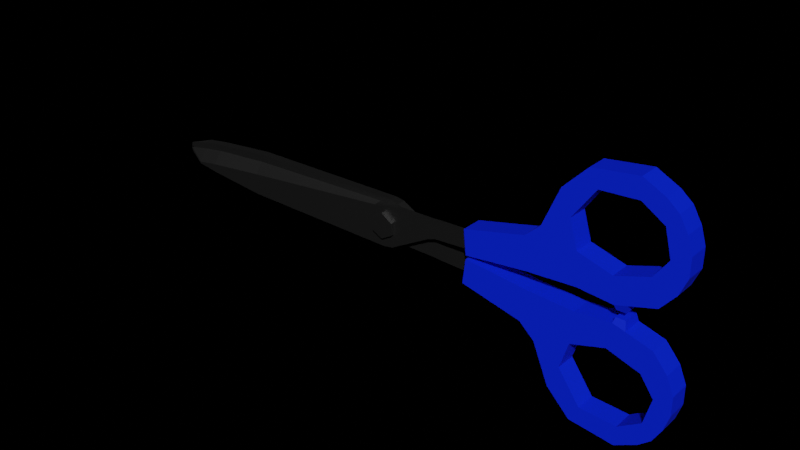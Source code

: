 # Source: scissor.blend  (saved by Blender 2.93.21; exported with 4.5.12 LTS)
import bpy
from mathutils import Matrix  # noqa: F401  (used for matrix-valued properties, if any)

bpy.ops.wm.read_factory_settings(use_empty=True)
scene = bpy.context.scene
scene.name = 'Scene'

# ---- collections
col_collection = bpy.data.collections.new('Collection'); scene.collection.children.link(col_collection)

# ---- materials (node trees are filled in below, after node groups)
mat_x = bpy.data.materials.new('매테리얼')
mat_x.use_transparent_shadow = False
mat_001 = bpy.data.materials.new('매테리얼.001')
mat_001.use_transparent_shadow = False

# ---- material node trees
mat_x.use_nodes = True; mat_x.node_tree.nodes.clear()
_N = mat_x.node_tree.nodes; _L = mat_x.node_tree.links
n0 = _N.new('ShaderNodeOutputMaterial'); n0.name = 'Material Output'; n0.location = (300, 300)
n1 = _N.new('ShaderNodeBsdfAnisotropic'); n1.name = '광택 BSDF'; n1.location = (10, 300)
n1.distribution = 'GGX'
n1.inputs[0].default_value = (0.1149, 0.1149, 0.1149, 1.0)
_L.new(n1.outputs[0], n0.inputs[0])
n0.is_active_output = True
mat_001.use_nodes = True; mat_001.node_tree.nodes.clear()
_N = mat_001.node_tree.nodes; _L = mat_001.node_tree.links
n0 = _N.new('ShaderNodeBsdfPrincipled'); n0.name = 'Principled BSDF'; n0.location = (10, 300)
n0.distribution = 'GGX'
n0.subsurface_method = 'BURLEY'
n0.inputs[0].default_value = (0.0, 0.01822, 0.8, 1.0)
n0.inputs[3].default_value = 1.45
n0.inputs[27].default_value = (0.0, 0.0, 0.0, 1.0)
n0.inputs[28].default_value = 1.0
n1 = _N.new('ShaderNodeOutputMaterial'); n1.name = 'Material Output'; n1.location = (300, 300)
_L.new(n0.outputs[0], n1.inputs[0])
n1.is_active_output = True

# ---- world
world_world_004 = bpy.data.worlds.new('World.004'); scene.world = world_world_004
world_world_004.use_nodes = True; world_world_004.node_tree.nodes.clear()
_N = world_world_004.node_tree.nodes; _L = world_world_004.node_tree.links
n0 = _N.new('ShaderNodeOutputWorld'); n0.name = 'World Output'; n0.location = (300, 300)
n1 = _N.new('ShaderNodeBsdfPrincipled'); n1.name = '프린시플드 BSDF'; n1.location = (10, 300)
n1.distribution = 'GGX'
n1.subsurface_method = 'BURLEY'
n1.inputs[0].default_value = (0.1789, 0.0, 0.002246, 1.0)
n1.inputs[2].default_value = 0.2
n1.inputs[3].default_value = 1.45
n1.inputs[27].default_value = (0.0, 0.0, 0.0, 1.0)
n1.inputs[28].default_value = 1.0
_L.new(n1.outputs[0], n0.inputs[0])
n0.is_active_output = True
world_world_004.color = (0.05088, 0.05088, 0.05088)
world_world_004.use_sun_shadow = False
world_world_004.sun_shadow_jitter_overblur = 0.0

# ---- meshes
me_cube_000 = bpy.data.meshes.new('Cube.000')
me_cube_000.from_pydata([(-0.1461, 6.07e-05, 0.002719), (-0.1468, 6.07e-05, 0.0003092), (-0.1461, 6.07e-05, 0.002719), (-0.1468, 6.07e-05, 0.0003092), (0.04901, 0.004612, -0.003676), (0.04818, 0.004612, -0.01129), (0.04901, 6.069e-05, -0.003676), (0.04818, 6.069e-05, -0.01129), (-0.08971, 6.07e-05, 0.01071), (-0.08971, 6.069e-05, -0.006549), (-0.08971, 0.004612, 0.01071), (-0.08971, 0.004612, -0.0008033), (-0.1227, 6.07e-05, 0.00738), (-0.1227, 0.004612, 0.002818), (-0.1227, 6.069e-05, -0.003789), (-0.1227, 0.004612, 0.00738), (-0.1348, 6.07e-05, 0.005559), (-0.1348, 0.004612, 0.00458), (-0.1348, 6.069e-05, -0.001884), (-0.1348, 0.004612, 0.005559), (0.0002098, 6.069e-05, -0.009742), (0.0002098, 0.004612, 0.0119), (0.0002098, 6.07e-05, 0.0119), (0.0002098, 0.004612, -0.009742), (0.02733, 6.069e-05, -0.0104), (0.02733, 0.004612, -0.001121), (0.02733, 6.069e-05, -0.001121), (0.02733, 0.004612, -0.0104), (0.0052, 6.07e-05, 0.01103), (0.0052, 0.004612, -0.0101), (0.0052, 6.069e-05, -0.0101), (0.0052, 0.004612, 0.01103), (0.03167, 6.069e-05, -0.01075), (0.03167, 0.004612, -0.002604), (0.03167, 6.069e-05, -0.002604), (0.03167, 0.004612, -0.01075), (0.04913, -0.00573, -0.01425), (0.05058, -0.00573, -0.0009924), (0.05058, 0.005724, -0.0009924), (0.04913, 0.005724, -0.01425), (0.08163, -0.00573, -0.02195), (0.08338, -0.00573, -0.004605), (0.08338, 0.005724, -0.004605), (0.08163, 0.005724, -0.02195), (0.08982, -0.00573, -0.0294), (0.09126, -0.00573, -0.005057), (0.09126, 0.005724, -0.005057), (0.08982, 0.005724, -0.0294), (0.09857, -0.00573, -0.05021), (0.1094, -0.00573, -0.006148), (0.1094, 0.005724, -0.006148), (0.09857, 0.005724, -0.05021), (0.1522, -0.00573, -0.05478), (0.1595, -0.00573, -0.02844), (0.1595, 0.005724, -0.02844), (0.1522, 0.005724, -0.05478), (0.111, 0.005724, -0.0629), (0.111, -0.00573, -0.0629), (0.128, -0.00573, -0.004403), (0.128, 0.005724, -0.004403), (0.1346, 0.005724, -0.06584), (0.1481, 0.005724, -0.01032), (0.1346, -0.00573, -0.06584), (0.1481, -0.00573, -0.01032), (-0.1463, 6.07e-05, 0.001916), (-0.1466, 6.07e-05, 0.001113), (-0.1466, 6.07e-05, 0.001113), (-0.1463, 6.07e-05, 0.001916), (0.04846, 6.069e-05, -0.00875), (0.04874, 6.069e-05, -0.006213), (0.04846, 0.004612, -0.00875), (0.04874, 0.004612, -0.006213), (-0.08971, 0.004612, 0.003033), (-0.08971, 0.004612, 0.006869), (-0.08971, 6.07e-05, -0.0007976), (-0.08971, 6.07e-05, 0.004954), (-0.1227, 6.07e-05, -6.605e-05), (-0.1227, 6.07e-05, 0.003657), (-0.1227, 0.004612, 0.004339), (-0.1227, 0.004612, 0.00586), (-0.1348, 6.07e-05, 0.0005967), (-0.1348, 6.07e-05, 0.003078), (-0.1348, 0.004612, 0.004906), (-0.1348, 0.004612, 0.005232), (0.0002098, 0.004612, -0.007116), (0.0002098, 0.004612, 0.006882), (0.0002098, 6.069e-05, -0.007116), (0.0002098, 6.07e-05, 0.006882), (0.02733, 0.004612, -0.007309), (0.02733, 0.004612, -0.004215), (0.02733, 6.069e-05, -0.007309), (0.02733, 6.069e-05, -0.004215), (0.006298, 6.069e-05, -0.00306), (0.006198, 6.07e-05, 0.003487), (0.006298, 0.004612, -0.00306), (0.006198, 0.004612, 0.003487), (0.03167, 0.004612, -0.008033), (0.03167, 0.004612, -0.005318), (0.03167, 6.069e-05, -0.008033), (0.03167, 6.069e-05, -0.005318), (0.04962, -0.00573, -0.009828), (0.0501, -0.00573, -0.00541), (0.04962, 0.005724, -0.009828), (0.0501, 0.005724, -0.00541), (0.08361, -0.00573, -0.0162), (0.08409, -0.00573, -0.01045), (0.08361, 0.005724, -0.0162), (0.08409, 0.005724, -0.01045), (0.0914, -0.00573, -0.02132), (0.09188, -0.00573, -0.01344), (0.0914, 0.005724, -0.02132), (0.09188, 0.005724, -0.01344), (0.1039, -0.00573, -0.03761), (0.1083, -0.00573, -0.02324), (0.1039, 0.005724, -0.03761), (0.1083, 0.005724, -0.02324), (0.1567, -0.00573, -0.0471), (0.1595, -0.00573, -0.03832), (0.1567, 0.005724, -0.0471), (0.1595, 0.005724, -0.03832), (0.1263, 0.005724, -0.01792), (0.1157, 0.005723, -0.05428), (0.1157, -0.00573, -0.05428), (0.1263, -0.00573, -0.01792), (0.1436, 0.005724, -0.02361), (0.1352, 0.005723, -0.05535), (0.1352, -0.00573, -0.05535), (0.1436, -0.00573, -0.02361), (-0.005731, 6.07e-05, 0.01182), (-0.005731, 0.004612, -0.009152), (-0.005731, 6.069e-05, -0.009531), (-0.005731, 0.004612, 0.01182), (-0.005631, 6.07e-05, 0.003807), (-0.005731, 6.069e-05, -0.002413), (-0.005631, 0.004612, 0.003934), (-0.005731, 0.004612, -0.00216), (0.0002098, 0.006661, -0.007116), (0.0002098, 0.006661, 0.006882), (0.006298, 0.006661, -0.00306), (0.006198, 0.006661, 0.003487), (-0.005631, 0.006661, 0.003934), (-0.005731, 0.006661, -0.00216), (0.1461, 0.005724, -0.05991), (0.1557, 0.005724, -0.01936), (0.1461, -0.00573, -0.05991), (0.1557, -0.00573, -0.01936), (0.147, 0.005724, -0.04779), (0.1507, 0.005724, -0.03369), (0.1507, -0.00573, -0.03369), (0.147, -0.00573, -0.04779), (0.1346, -0.00573, -0.006334), (0.1346, 0.005724, -0.006334), (0.132, -0.00573, -0.01978), (0.132, 0.005724, -0.01978), (0.1337, -0.004544, -0.001744), (0.1287, -0.004544, -0.001786), (0.1287, 0.004537, -0.001786), (0.1337, 0.004537, -0.001744)], [], [(65, 1, 3, 66), (98, 32, 7, 68), (7, 5, 39, 36), (82, 17, 1, 65), (34, 6, 4, 33), (18, 3, 1, 17), (130, 9, 11, 129), (12, 8, 10, 15), (135, 129, 11, 72), (76, 14, 9, 74), (80, 18, 14, 76), (16, 12, 15, 19), (9, 14, 13, 11), (72, 11, 13, 78), (2, 16, 19, 0), (66, 3, 18, 80), (14, 18, 17, 13), (78, 13, 17, 82), (94, 29, 23, 84), (30, 20, 23, 29), (128, 22, 21, 131), (133, 130, 20, 86), (32, 24, 27, 35), (96, 35, 27, 88), (28, 26, 25, 31), (92, 30, 24, 90), (86, 20, 30, 92), (22, 28, 31, 21), (24, 30, 29, 27), (88, 27, 29, 94), (70, 5, 35, 96), (7, 32, 35, 5), (26, 34, 33, 25), (90, 24, 32, 98), (36, 39, 43, 40), (68, 7, 36, 100), (71, 4, 38, 103), (4, 6, 37, 38), (107, 42, 46, 111), (100, 36, 40, 104), (103, 38, 42, 107), (38, 37, 41, 42), (46, 45, 49, 50), (42, 41, 45, 46), (40, 43, 47, 44), (104, 40, 44, 108), (144, 142, 55, 52), (44, 47, 51, 48), (108, 44, 48, 112), (111, 46, 50, 115), (116, 52, 55, 118), (149, 144, 52, 116), (147, 143, 54, 119), (143, 145, 53, 54), (50, 49, 58, 59), (115, 50, 59, 120), (112, 48, 57, 122), (48, 51, 56, 57), (151, 150, 63, 61), (153, 151, 61, 124), (122, 57, 62, 126), (57, 56, 60, 62), (150, 152, 127, 63), (122, 121, 114, 112), (56, 121, 125, 60), (113, 112, 114, 115), (49, 113, 123, 58), (115, 120, 123, 113), (51, 114, 121, 56), (152, 153, 124, 127), (142, 146, 118, 55), (146, 147, 119, 118), (145, 148, 117, 53), (148, 149, 116, 117), (53, 117, 119, 54), (117, 116, 118, 119), (47, 110, 114, 51), (110, 111, 115, 114), (45, 109, 113, 49), (109, 108, 112, 113), (41, 105, 109, 45), (105, 104, 108, 109), (39, 102, 106, 43), (102, 103, 107, 106), (37, 101, 105, 41), (101, 100, 104, 105), (43, 106, 110, 47), (106, 107, 111, 110), (5, 70, 102, 39), (70, 71, 103, 102), (6, 69, 101, 37), (69, 68, 100, 101), (26, 91, 99, 34), (91, 90, 98, 99), (4, 71, 97, 33), (71, 70, 96, 97), (25, 89, 95, 31), (89, 88, 94, 95), (22, 87, 93, 28), (87, 86, 92, 93), (28, 93, 91, 26), (93, 92, 90, 91), (33, 97, 89, 25), (97, 96, 88, 89), (128, 132, 87, 22), (132, 133, 86, 87), (31, 95, 85, 21), (94, 84, 136, 138), (15, 79, 83, 19), (79, 78, 82, 83), (2, 67, 81, 16), (67, 66, 80, 81), (10, 73, 79, 15), (73, 72, 78, 79), (16, 81, 77, 12), (81, 80, 76, 77), (12, 77, 75, 8), (77, 76, 74, 75), (131, 134, 73, 10), (134, 135, 72, 73), (19, 83, 64, 0), (83, 82, 65, 64), (34, 99, 69, 6), (99, 98, 68, 69), (0, 64, 67, 2), (64, 65, 66, 67), (84, 135, 141, 136), (21, 85, 134, 131), (75, 74, 133, 132), (8, 75, 132, 128), (74, 9, 130, 133), (8, 128, 131, 10), (84, 23, 129, 135), (20, 130, 129, 23), (139, 138, 136, 137), (137, 136, 141, 140), (135, 134, 140, 141), (134, 85, 137, 140), (95, 94, 138, 139), (85, 95, 139, 137), (124, 147, 148, 127), (63, 127, 148, 145), (148, 147, 146, 149), (60, 125, 146, 142), (61, 63, 145, 143), (124, 61, 143, 147), (126, 62, 144, 149), (62, 60, 142, 144), (126, 125, 121, 122), (146, 125, 126, 149), (123, 120, 153, 152), (58, 123, 152, 150), (120, 59, 151, 153), (151, 59, 156, 157), (156, 155, 154, 157), (59, 58, 155, 156), (58, 150, 154, 155), (150, 151, 157, 154)])
me_cube_000.polygons.foreach_set('use_smooth', [True] * 158)
me_cube_000.polygons.foreach_set('material_index', [0, 0, 1, 0, 0, 0, 0, 0, 0, 0, 0, 0, 0, 0, 0, 0, 0, 0, 0, 0, 0, 0, 0, 0, 0, 0, 0, 0, 0, 0, 0, 0, 0, 0, 1, 1, 1, 1, 1, 1, 1, 1, 1, 1, 1, 1, 1, 1, 1, 1, 1, 1, 1, 1, 1, 1, 1, 1, 1, 1, 1, 1, 1, 1, 1, 1, 1, 1, 1, 1, 1, 1, 1, 1, 1, 1, 1, 1, 1, 1, 1, 1, 1, 1, 1, 1, 1, 1, 1, 1, 1, 1, 0, 0, 0, 0, 0, 0, 0, 0, 0, 0, 0, 0, 0, 0, 0, 0, 0, 0, 0, 0, 0, 0, 0, 0, 0, 0, 0, 0, 0, 0, 0, 0, 0, 0, 0, 0, 0, 0, 0, 0, 0, 0, 0, 0, 0, 0, 0, 0, 1, 1, 1, 1, 1, 1, 1, 1, 1, 1, 1, 1, 1, 1, 1, 1, 1, 1])
_k = set([(0, 2), (0, 19), (0, 64), (1, 3), (1, 17), (1, 65), (2, 16), (2, 67), (3, 18), (3, 66), (4, 6), (4, 33), (4, 38), (4, 71), (5, 7), (5, 35), (5, 39), (5, 70), (6, 34), (6, 37), (6, 69), (7, 32), (7, 36), (7, 68), (8, 10), (8, 12), (8, 128), (9, 11), (9, 14), (9, 130), (10, 15), (10, 131), (11, 13), (11, 129), (12, 15), (12, 16), (13, 14), (13, 17), (14, 18), (15, 19), (16, 19), (17, 18), (17, 82), (19, 83), (20, 23), (20, 30), (20, 130), (21, 22), (21, 31), (21, 131), (22, 28), (22, 128), (23, 29), (23, 129), (24, 27), (24, 30), (24, 32), (25, 26), (25, 31), (25, 33), (26, 28), (26, 34), (27, 29), (27, 35), (28, 31), (29, 30), (32, 35), (33, 34), (36, 39), (36, 40), (36, 100), (37, 38), (37, 41), (37, 101), (38, 42), (38, 103), (39, 43), (39, 102), (40, 43), (40, 44), (41, 42), (41, 45), (42, 46), (43, 47), (44, 47), (44, 48), (45, 49), (46, 50), (47, 51), (48, 51), (48, 57), (49, 50), (49, 58), (50, 59), (51, 56), (52, 55), (52, 116), (52, 144), (53, 54), (53, 117), (53, 145), (54, 119), (54, 143), (55, 118), (55, 142), (56, 57), (56, 60), (57, 62), (58, 59), (58, 150), (58, 155), (59, 151), (59, 156), (60, 62), (60, 142), (61, 63), (61, 143), (61, 151), (62, 144), (63, 145), (63, 150), (64, 65), (66, 67), (68, 69), (70, 71), (82, 83), (84, 94), (84, 135), (84, 136), (85, 95), (85, 134), (85, 137), (94, 95), (94, 138), (95, 139), (100, 101), (102, 103), (112, 113), (112, 114), (112, 122), (113, 115), (113, 123), (114, 115), (114, 121), (115, 120), (116, 117), (116, 118), (117, 119), (118, 119), (120, 123), (120, 153), (121, 122), (121, 125), (122, 126), (123, 152), (124, 127), (124, 147), (124, 153), (125, 126), (125, 146), (126, 149), (127, 148), (127, 152), (129, 130), (134, 135), (134, 140), (135, 141), (136, 138), (136, 141), (137, 139), (137, 140), (138, 139), (140, 141), (142, 144), (143, 145), (146, 147), (146, 149), (147, 148), (148, 149), (150, 151), (150, 154), (151, 157), (154, 155), (154, 157), (155, 156), (156, 157)])
me_cube_000.attributes.new('sharp_edge', 'BOOLEAN', 'EDGE').data.foreach_set('value', [ (min(e.vertices), max(e.vertices)) in _k for e in me_cube_000.edges])
_uv = me_cube_000.uv_layers.new(name='UVMap')
_uv.uv.foreach_set('vector', [0.4589, 0.9698, 0.4589, 0.9698, 0.4589, 0.9698, 0.4589, 0.9698, 0.2981, 0.8383, 0.2916, 0.8381, 0.2918, 0.7984, 0.2979, 0.798, 0.02051, 0.9836, 0.02051, 0.9802, 0.02281, 0.9794, 0.02281, 0.9844, 0.459, 0.9699, 0.459, 0.9699, 0.4589, 0.9698, 0.4589, 0.9698, 0.382, 0.7787, 0.4163, 0.7698, 0.4187, 0.7788, 0.3844, 0.7877, 0.4589, 0.9698, 0.4589, 0.9698, 0.4589, 0.9698, 0.4589, 0.9698, 0.4588, 0.9698, 0.4589, 0.9698, 0.4589, 0.9698, 0.4588, 0.9698, 0.4628, 0.9688, 0.4671, 0.9676, 0.4673, 0.9682, 0.463, 0.9694, 0.4597, 0.9713, 0.4596, 0.9713, 0.4592, 0.9704, 0.4593, 0.9703, 0.4579, 0.9468, 0.4543, 0.9467, 0.4528, 0.9146, 0.4584, 0.9148, 0.4581, 0.9585, 0.4557, 0.9584, 0.4543, 0.9467, 0.4579, 0.9468, 0.4612, 0.9692, 0.4628, 0.9688, 0.463, 0.9694, 0.4614, 0.9698, 0.4589, 0.9698, 0.4589, 0.9698, 0.4589, 0.9698, 0.4589, 0.9698, 0.4593, 0.9703, 0.4592, 0.9704, 0.4591, 0.97, 0.4591, 0.97, 0.4597, 0.9695, 0.4612, 0.9692, 0.4614, 0.9698, 0.4597, 0.9696, 0.4582, 0.9699, 0.4574, 0.9701, 0.4557, 0.9584, 0.4581, 0.9585, 0.4589, 0.9698, 0.4589, 0.9698, 0.4589, 0.9698, 0.4589, 0.9698, 0.4591, 0.97, 0.4591, 0.97, 0.459, 0.9699, 0.459, 0.9699, 0.4598, 0.9714, 0.4597, 0.9714, 0.4597, 0.9714, 0.4597, 0.9714, 0.4588, 0.9698, 0.4588, 0.9698, 0.4588, 0.9698, 0.4588, 0.9698, 0.4781, 0.9648, 0.4789, 0.9646, 0.479, 0.9652, 0.4782, 0.9654, 0.4598, 0.8334, 0.453, 0.8332, 0.453, 0.8274, 0.4555, 0.8275, 0.4588, 0.9698, 0.4588, 0.9698, 0.4588, 0.9698, 0.4588, 0.9698, 0.4599, 0.9717, 0.4598, 0.9717, 0.4598, 0.9717, 0.4598, 0.9717, 0.4795, 0.9644, 0.4828, 0.9636, 0.483, 0.9642, 0.4797, 0.965, 0.4597, 0.8217, 0.4528, 0.8225, 0.4533, 0.8011, 0.4563, 0.8012, 0.4555, 0.8275, 0.453, 0.8274, 0.4528, 0.8225, 0.4597, 0.8217, 0.4789, 0.9646, 0.4795, 0.9644, 0.4797, 0.965, 0.479, 0.9652, 0.4588, 0.9698, 0.4588, 0.9698, 0.4588, 0.9698, 0.4588, 0.9698, 0.4598, 0.9717, 0.4598, 0.9717, 0.4597, 0.9714, 0.4598, 0.9714, 0.4207, 0.8052, 0.4218, 0.8103, 0.3894, 0.8202, 0.3876, 0.8149, 0.3801, 0.7653, 0.3988, 0.7579, 0.4009, 0.7631, 0.3822, 0.7705, 0.4828, 0.9636, 0.4834, 0.9634, 0.4836, 0.964, 0.483, 0.9642, 0.4563, 0.8012, 0.4533, 0.8011, 0.4531, 0.7969, 0.4558, 0.797, 0.02281, 0.9844, 0.02281, 0.9794, 0.04745, 0.9794, 0.04745, 0.9844, 0.1039, 0.9027, 0.1043, 0.9002, 0.1065, 0.8977, 0.1057, 0.9021, 0.08555, 0.8245, 0.08404, 0.822, 0.08404, 0.8182, 0.08666, 0.8226, 0.2301, 0.9802, 0.2301, 0.9836, 0.2278, 0.9844, 0.2278, 0.9794, 0.1215, 0.8036, 0.1168, 0.7987, 0.1244, 0.7937, 0.1308, 0.801, 0.1057, 0.9021, 0.1065, 0.8977, 0.1401, 0.8995, 0.1404, 0.9056, 0.08666, 0.8226, 0.08404, 0.8182, 0.1168, 0.7987, 0.1215, 0.8036, 0.2278, 0.9794, 0.2278, 0.9844, 0.2035, 0.9844, 0.2035, 0.9794, 0.1977, 0.9794, 0.1977, 0.9844, 0.1843, 0.9844, 0.1843, 0.9794, 0.2035, 0.9794, 0.2035, 0.9844, 0.1977, 0.9844, 0.1977, 0.9794, 0.04745, 0.9844, 0.04745, 0.9794, 0.05562, 0.9794, 0.05562, 0.9844, 0.1404, 0.9056, 0.1401, 0.8995, 0.1502, 0.8946, 0.1494, 0.9029, 0.1125, 0.9844, 0.1125, 0.9794, 0.1183, 0.9794, 0.1183, 0.9844, 0.05562, 0.9844, 0.05562, 0.9794, 0.07228, 0.9794, 0.07228, 0.9844, 0.1494, 0.9029, 0.1502, 0.8946, 0.1645, 0.8769, 0.1654, 0.8886, 0.1308, 0.801, 0.1244, 0.7937, 0.1419, 0.7821, 0.1522, 0.7965, 0.1249, 0.9844, 0.1183, 0.9844, 0.1183, 0.9794, 0.1249, 0.9794, 0.2107, 0.8931, 0.2133, 0.8811, 0.2177, 0.8878, 0.2199, 0.8965, 0.1992, 0.7789, 0.1938, 0.7622, 0.2036, 0.7679, 0.2104, 0.7771, 0.1463, 0.9794, 0.1463, 0.9844, 0.139, 0.9844, 0.139, 0.9794, 0.1843, 0.9794, 0.1843, 0.9844, 0.1705, 0.9844, 0.1705, 0.9794, 0.1522, 0.7965, 0.1419, 0.7821, 0.1579, 0.7676, 0.1657, 0.7812, 0.1654, 0.8886, 0.1645, 0.8769, 0.1802, 0.8682, 0.1823, 0.8779, 0.07228, 0.9844, 0.07228, 0.9794, 0.08542, 0.9794, 0.08542, 0.9844, 0.1627, 0.9794, 0.1627, 0.9844, 0.155, 0.9844, 0.155, 0.9794, 0.1756, 0.7779, 0.1692, 0.7633, 0.1806, 0.7591, 0.1856, 0.7745, 0.1823, 0.8779, 0.1802, 0.8682, 0.2038, 0.872, 0.2014, 0.8824, 0.08542, 0.9844, 0.08542, 0.9794, 0.1029, 0.9794, 0.1029, 0.9844, 0.1906, 0.9296, 0.1914, 0.9158, 0.2006, 0.9155, 0.2012, 0.9296, 0.03457, 0.8965, 0.04302, 0.8965, 0.04302, 0.9212, 0.03457, 0.9212, 0.1828, 0.8334, 0.1812, 0.8221, 0.1999, 0.8096, 0.2066, 0.8197, 0.03457, 0.9449, 0.03457, 0.9212, 0.04302, 0.9212, 0.04302, 0.9449, 0.1625, 0.9226, 0.1665, 0.9077, 0.1822, 0.9161, 0.18, 0.9296, 0.04302, 0.7765, 0.04302, 0.7984, 0.03457, 0.7984, 0.03457, 0.7765, 0.1625, 0.8303, 0.1587, 0.8174, 0.1812, 0.8221, 0.1828, 0.8334, 0.03457, 0.8098, 0.04302, 0.8098, 0.04302, 0.8212, 0.03457, 0.8212, 0.2131, 0.8062, 0.2055, 0.7945, 0.214, 0.7871, 0.2151, 0.7973, 0.2055, 0.7945, 0.1992, 0.7789, 0.2104, 0.7771, 0.214, 0.7871, 0.2111, 0.923, 0.2103, 0.9077, 0.2201, 0.9058, 0.2173, 0.9153, 0.2103, 0.9077, 0.2107, 0.8931, 0.2199, 0.8965, 0.2201, 0.9058, 0.139, 0.9844, 0.1317, 0.9844, 0.1317, 0.9794, 0.139, 0.9794, 0.1317, 0.9844, 0.1249, 0.9844, 0.1249, 0.9794, 0.1317, 0.9794, 0.14, 0.8172, 0.1358, 0.8086, 0.1587, 0.8174, 0.1625, 0.8303, 0.1358, 0.8086, 0.1308, 0.801, 0.1522, 0.7965, 0.1587, 0.8174, 0.1446, 0.9186, 0.1476, 0.9106, 0.1665, 0.9077, 0.1625, 0.9226, 0.1476, 0.9106, 0.1494, 0.9029, 0.1654, 0.8886, 0.1665, 0.9077, 0.1369, 0.9168, 0.1392, 0.9113, 0.1476, 0.9106, 0.1446, 0.9186, 0.1392, 0.9113, 0.1404, 0.9056, 0.1494, 0.9029, 0.1476, 0.9106, 0.0919, 0.8314, 0.08928, 0.827, 0.1251, 0.8093, 0.1272, 0.816, 0.08928, 0.827, 0.08666, 0.8226, 0.1215, 0.8036, 0.1251, 0.8093, 0.1041, 0.9109, 0.1049, 0.9065, 0.1392, 0.9113, 0.1369, 0.9168, 0.1049, 0.9065, 0.1057, 0.9021, 0.1404, 0.9056, 0.1392, 0.9113, 0.1272, 0.816, 0.1251, 0.8093, 0.1358, 0.8086, 0.14, 0.8172, 0.1251, 0.8093, 0.1215, 0.8036, 0.1308, 0.801, 0.1358, 0.8086, 0.08856, 0.8296, 0.08705, 0.8271, 0.08928, 0.827, 0.0919, 0.8314, 0.08705, 0.8271, 0.08555, 0.8245, 0.08666, 0.8226, 0.08928, 0.827, 0.103, 0.9078, 0.1034, 0.9053, 0.1049, 0.9065, 0.1041, 0.9109, 0.1034, 0.9053, 0.1039, 0.9027, 0.1057, 0.9021, 0.1049, 0.9065, 0.4623, 0.8014, 0.4593, 0.8013, 0.4584, 0.7971, 0.461, 0.7972, 0.4593, 0.8013, 0.4563, 0.8012, 0.4558, 0.797, 0.4584, 0.7971, 0.4184, 0.795, 0.4195, 0.8001, 0.3858, 0.8096, 0.384, 0.8043, 0.4195, 0.8001, 0.4207, 0.8052, 0.3876, 0.8149, 0.3858, 0.8096, 0.4599, 0.9716, 0.4599, 0.9717, 0.4598, 0.9714, 0.4599, 0.9713, 0.4599, 0.9717, 0.4598, 0.9717, 0.4598, 0.9714, 0.4598, 0.9714, 0.4739, 0.8282, 0.4691, 0.828, 0.466, 0.8221, 0.4733, 0.8233, 0.4691, 0.828, 0.4555, 0.8275, 0.4597, 0.8217, 0.466, 0.8221, 0.4733, 0.8233, 0.466, 0.8221, 0.4593, 0.8013, 0.4623, 0.8014, 0.466, 0.8221, 0.4597, 0.8217, 0.4563, 0.8012, 0.4593, 0.8013, 0.4599, 0.9717, 0.4599, 0.9717, 0.4599, 0.9717, 0.4599, 0.9716, 0.4599, 0.9717, 0.4599, 0.9717, 0.4598, 0.9717, 0.4599, 0.9717, 0.4736, 0.8339, 0.4659, 0.8335, 0.4691, 0.828, 0.4739, 0.8282, 0.4659, 0.8335, 0.4598, 0.8334, 0.4555, 0.8275, 0.4691, 0.828, 0.4599, 0.9713, 0.4598, 0.9714, 0.4598, 0.9713, 0.4599, 0.9713, 0.09538, 0.9515, 0.07893, 0.9609, 0.0787, 0.9553, 0.09033, 0.9491, 0.4591, 0.97, 0.4591, 0.97, 0.459, 0.9699, 0.4591, 0.9699, 0.4591, 0.97, 0.4591, 0.97, 0.459, 0.9699, 0.459, 0.9699, 0.4597, 0.9695, 0.4589, 0.9697, 0.4605, 0.9586, 0.4629, 0.9587, 0.4589, 0.9697, 0.4582, 0.9699, 0.4581, 0.9585, 0.4605, 0.9586, 0.4594, 0.9703, 0.4593, 0.9703, 0.4591, 0.97, 0.4591, 0.97, 0.4593, 0.9703, 0.4593, 0.9703, 0.4591, 0.97, 0.4591, 0.97, 0.4629, 0.9587, 0.4605, 0.9586, 0.4615, 0.947, 0.4651, 0.9471, 0.4605, 0.9586, 0.4581, 0.9585, 0.4579, 0.9468, 0.4615, 0.947, 0.4651, 0.9471, 0.4615, 0.947, 0.4639, 0.915, 0.4695, 0.9152, 0.4615, 0.947, 0.4579, 0.9468, 0.4584, 0.9148, 0.4639, 0.915, 0.4599, 0.9712, 0.4598, 0.9712, 0.4593, 0.9703, 0.4594, 0.9703, 0.4598, 0.9712, 0.4597, 0.9713, 0.4593, 0.9703, 0.4593, 0.9703, 0.4591, 0.9699, 0.459, 0.9699, 0.4589, 0.9698, 0.459, 0.9697, 0.459, 0.9699, 0.459, 0.9699, 0.4589, 0.9698, 0.4589, 0.9698, 0.3111, 0.8388, 0.3046, 0.8386, 0.304, 0.7975, 0.3101, 0.7971, 0.4584, 0.7971, 0.4558, 0.797, 0.4557, 0.7807, 0.4581, 0.7805, 0.4597, 0.9696, 0.4589, 0.9698, 0.4589, 0.9697, 0.4597, 0.9695, 0.4589, 0.9698, 0.4589, 0.9698, 0.4589, 0.9698, 0.4589, 0.9697, 0.07893, 0.9609, 0.06258, 0.9501, 0.0675, 0.9472, 0.0787, 0.9553, 0.4599, 0.9713, 0.4598, 0.9713, 0.4598, 0.9712, 0.4599, 0.9712, 0.4639, 0.915, 0.4584, 0.9148, 0.4598, 0.8334, 0.4659, 0.8335, 0.4695, 0.9152, 0.4639, 0.915, 0.4659, 0.8335, 0.4736, 0.8339, 0.4584, 0.9148, 0.4528, 0.9146, 0.453, 0.8332, 0.4598, 0.8334, 0.4671, 0.9676, 0.4781, 0.9648, 0.4782, 0.9654, 0.4673, 0.9682, 0.4597, 0.9714, 0.4597, 0.9714, 0.4596, 0.9713, 0.4597, 0.9713, 0.4588, 0.9698, 0.4588, 0.9698, 0.4588, 0.9698, 0.4588, 0.9698, 0.09075, 0.9373, 0.09033, 0.9491, 0.0787, 0.9553, 0.07927, 0.9314, 0.07927, 0.9314, 0.0787, 0.9553, 0.0675, 0.9472, 0.06791, 0.9359, 0.06258, 0.9501, 0.06283, 0.9331, 0.06791, 0.9359, 0.0675, 0.9472, 0.06283, 0.9331, 0.07903, 0.9258, 0.07927, 0.9314, 0.06791, 0.9359, 0.09538, 0.9339, 0.09538, 0.9515, 0.09033, 0.9491, 0.09075, 0.9373, 0.07903, 0.9258, 0.09538, 0.9339, 0.09075, 0.9373, 0.07927, 0.9314, 0.04302, 0.8212, 0.04302, 0.8365, 0.03457, 0.8365, 0.03457, 0.8212, 0.2012, 0.9296, 0.2006, 0.9155, 0.2103, 0.9077, 0.2111, 0.923, 0.03457, 0.8365, 0.04302, 0.8365, 0.04302, 0.8547, 0.03457, 0.8547, 0.2066, 0.8197, 0.1999, 0.8096, 0.2055, 0.7945, 0.2131, 0.8062, 0.155, 0.9794, 0.155, 0.9844, 0.1463, 0.9844, 0.1463, 0.9794, 0.1856, 0.7745, 0.1806, 0.7591, 0.1938, 0.7622, 0.1992, 0.7789, 0.2014, 0.8824, 0.2038, 0.872, 0.2133, 0.8811, 0.2107, 0.8931, 0.1029, 0.9844, 0.1029, 0.9794, 0.1125, 0.9794, 0.1125, 0.9844, 0.03457, 0.8722, 0.04302, 0.8722, 0.04302, 0.8965, 0.03457, 0.8965, 0.04302, 0.8547, 0.04302, 0.8722, 0.03457, 0.8722, 0.03457, 0.8547, 0.03457, 0.7984, 0.04302, 0.7984, 0.04302, 0.8098, 0.03457, 0.8098, 0.18, 0.9296, 0.1822, 0.9161, 0.1914, 0.9158, 0.1906, 0.9296, 0.1657, 0.7812, 0.1579, 0.7676, 0.1692, 0.7633, 0.1756, 0.7779, 0.1692, 0.7633, 0.1579, 0.7676, 0.1579, 0.7676, 0.1692, 0.7633, 0.1705, 0.9794, 0.1705, 0.9844, 0.1627, 0.9844, 0.1627, 0.9794, 0.1705, 0.9794, 0.1705, 0.9844, 0.1705, 0.9844, 0.1705, 0.9794, 0.18, 0.9296, 0.1906, 0.9296, 0.1906, 0.9296, 0.18, 0.9296, 0.1627, 0.9844, 0.1627, 0.9794, 0.1627, 0.9794, 0.1627, 0.9844])
me_cube_000.materials.append(mat_x)
me_cube_000.materials.append(mat_001)
me_cube_000.use_remesh_fix_poles = True
me_cube_000.use_remesh_preserve_attributes = False
me_cube_000.update()
me_cube_000.normals_split_custom_set([tuple(v) for v in zip(*[iter([0.0, 0.0, 1.0, 0.0, 0.0, 1.0, 0.0, 0.0, 1.0, 0.0, 0.0, 1.0, 2.035e-10, -1.0, 3.256e-07, 1.256e-10, -1.0, 3.264e-07, -2.379e-11, -1.0, 3.274e-07, -3.538e-11, -1.0, 3.258e-07, -0.952, -3.383e-07, -0.3061, -0.952, -3.383e-07, -0.3061, -0.952, -3.383e-07, -0.3061, -0.952, -3.383e-07, -0.3061, -0.3791, 0.922, 0.07812, -0.3788, 0.9222, 0.07804, -0.3788, 0.9222, 0.07804, -0.3821, 0.9208, 0.07873, 0.06167, 3.679e-07, 0.9981, 0.06167, 3.679e-07, 0.9981, 0.06167, 3.679e-07, 0.9981, 0.06167, 3.679e-07, 0.9981, -0.1044, 0.8132, -0.5725, -0.1044, 0.8132, -0.5725, -0.1044, 0.8132, -0.5725, -0.1044, 0.8132, -0.5725, -0.05588, 0.5575, -0.8283, -0.05588, 0.5575, -0.8283, -0.05588, 0.5575, -0.8283, -0.05588, 0.5575, -0.8283, -0.1002, 3.854e-07, 0.995, -0.1002, 3.854e-07, 0.995, -0.1002, 3.854e-07, 0.995, -0.1002, 3.854e-07, 0.995, 4.295e-09, 1.0, -3.059e-07, 1.157e-08, 1.0, -3.569e-07, 1.418e-09, 1.0, -2.901e-07, -3.222e-11, 1.0, -2.985e-07, 4.709e-11, -1.0, 3.258e-07, 4.429e-11, -1.0, 3.251e-07, -1.244e-12, -1.0, 3.267e-07, 2.967e-10, -1.0, 3.295e-07, -5.154e-11, -1.0, 3.269e-07, -4.056e-11, -1.0, 3.264e-07, 4.429e-11, -1.0, 3.251e-07, 4.709e-11, -1.0, 3.258e-07, -0.1498, 2.629e-07, 0.9887, -0.1498, 2.629e-07, 0.9887, -0.1498, 2.629e-07, 0.9887, -0.1498, 2.629e-07, 0.9887, -0.05723, 0.8038, -0.5922, -0.05723, 0.8038, -0.5922, -0.05723, 0.8038, -0.5922, -0.05723, 0.8038, -0.5922, -3.222e-11, 1.0, -2.985e-07, 1.418e-09, 1.0, -2.901e-07, -1.094e-09, 1.0, -1.78e-07, -8.412e-10, 1.0, -3.234e-07, -0.2431, 1.095e-06, 0.97, -0.2431, 1.095e-06, 0.97, -0.2431, 1.095e-06, 0.97, -0.2431, 1.095e-06, 0.97, -1.945e-10, -1.0, 3.278e-07, -2.225e-10, -1.0, 3.287e-07, -4.056e-11, -1.0, 3.264e-07, -5.154e-11, -1.0, 3.269e-07, -0.08677, 0.8176, -0.5693, -0.08677, 0.8176, -0.5693, -0.08677, 0.8176, -0.5693, -0.08677, 0.8176, -0.5693, -8.412e-10, 1.0, -3.234e-07, -1.094e-09, 1.0, -1.78e-07, -5.046e-09, 1.0, 0.0, -1.794e-09, 1.0, -3.374e-07, -7.237e-10, 1.0, -3.09e-07, -8.341e-09, 1.0, -4.103e-07, 2.474e-09, 1.0, -4.456e-07, 3.879e-09, 1.0, -4.456e-07, -0.07244, -3.095e-07, -0.9974, -0.07244, -3.095e-07, -0.9974, -0.07244, -3.095e-07, -0.9974, -0.07244, -3.095e-07, -0.9974, -0.01331, 3.962e-07, 0.9999, -0.01331, 3.926e-07, 0.9999, -0.01331, 3.926e-07, 0.9999, -0.01331, 3.962e-07, 0.9999, -4.124e-09, -1.0, 3.323e-07, 1.179e-10, -1.0, 3.267e-07, 8.392e-11, -1.0, 3.261e-07, -1.745e-09, -1.0, 3.27e-07, -0.07905, -3.22e-07, -0.9969, -0.07905, -3.22e-07, -0.9969, -0.07905, -3.22e-07, -0.9969, -0.07905, -3.22e-07, -0.9969, 2.015e-08, 1.0, -3.274e-07, 2.586e-08, 1.0, -2.967e-07, 3.427e-08, 1.0, -2.539e-07, 2.718e-08, 1.0, -2.987e-07, 0.4812, 1.266e-06, 0.8766, 0.4812, 1.266e-06, 0.8766, 0.4812, 1.266e-06, 0.8766, 0.4812, 1.266e-06, 0.8766, -6.236e-11, -1.0, 3.26e-07, -5.025e-11, -1.0, 3.265e-07, 1.218e-10, -1.0, 3.26e-07, 2.034e-10, -1.0, 3.26e-07, -1.745e-09, -1.0, 3.27e-07, 8.392e-11, -1.0, 3.261e-07, -5.025e-11, -1.0, 3.265e-07, -6.236e-11, -1.0, 3.26e-07, 0.1721, 6.706e-07, 0.9851, 0.1721, 6.706e-07, 0.9851, 0.1721, 6.706e-07, 0.9851, 0.1721, 6.706e-07, 0.9851, -0.01352, -3.882e-07, -0.9999, -0.01352, -3.882e-07, -0.9999, -0.01352, -3.882e-07, -0.9999, -0.01352, -3.882e-07, -0.9999, 2.718e-08, 1.0, -2.987e-07, 3.427e-08, 1.0, -2.539e-07, -8.341e-09, 1.0, -4.103e-07, -7.237e-10, 1.0, -3.09e-07, -1.517e-08, 1.0, -3.8e-07, -1.336e-08, 1.0, -4.381e-07, 2.586e-08, 1.0, -2.967e-07, 2.015e-08, 1.0, -3.274e-07, -0.03269, -3.87e-07, -0.9995, -0.03269, -3.87e-07, -0.9995, -0.03269, -3.87e-07, -0.9995, -0.03269, -3.87e-07, -0.9995, 0.324, 8.731e-07, 0.9461, 0.324, 8.731e-07, 0.9461, 0.324, 8.731e-07, 0.9461, 0.324, 8.731e-07, 0.9461, 2.034e-10, -1.0, 3.26e-07, 1.218e-10, -1.0, 3.26e-07, 1.256e-10, -1.0, 3.264e-07, 2.035e-10, -1.0, 3.256e-07, -0.2306, -3.385e-07, -0.973, -0.2306, -3.385e-07, -0.973, -0.2306, -3.385e-07, -0.973, -0.2306, -3.385e-07, -0.973, -0.9711, -0.2137, 0.1061, -0.9711, -0.2137, 0.1061, -0.9711, -0.2137, 0.1061, -0.9711, -0.2137, 0.1061, -0.6559, 0.7515, 0.07163, -0.6559, 0.7515, 0.07163, -0.6559, 0.7515, 0.07163, -0.6559, 0.7515, 0.07163, -0.8635, -3.009e-08, 0.5043, -0.8635, -3.009e-08, 0.5043, -0.8635, -3.009e-08, 0.5043, -0.8635, -3.009e-08, 0.5043, 5.736e-09, 1.0, -3.088e-07, 7.377e-09, 1.0, -3.335e-07, 1.195e-08, 1.0, -3.349e-07, 3.18e-09, 1.0, -3.05e-07, 5.237e-09, -1.0, 3.113e-07, 4.613e-09, -1.0, 2.918e-07, -9.877e-09, -1.0, 3.267e-07, -2.777e-09, -1.0, 3.35e-07, -6.062e-09, 1.0, -2.952e-07, -6.31e-09, 1.0, -3.273e-07, 7.377e-09, 1.0, -3.335e-07, 5.736e-09, 1.0, -3.088e-07, 0.1095, 3.213e-07, 0.994, 0.1095, 3.213e-07, 0.994, 0.1095, 3.213e-07, 0.994, 0.1095, 3.213e-07, 0.994, 0.05865, 3.276e-07, 0.9983, 0.05866, 3.276e-07, 0.9983, 0.06018, 3.151e-07, 0.9982, 0.06018, 3.151e-07, 0.9982, 0.05713, 3.4e-07, 0.9984, 0.05713, 3.4e-07, 0.9984, 0.05866, 3.276e-07, 0.9983, 0.05865, 3.276e-07, 0.9983, -0.6732, -3.436e-07, -0.7395, -0.6732, -3.436e-07, -0.7395, -0.6732, -3.436e-07, -0.7395, -0.6732, -3.436e-07, -0.7395, -2.777e-09, -1.0, 3.35e-07, -9.877e-09, -1.0, 3.267e-07, 3.22e-08, -1.0, 3.555e-07, 3.172e-09, -1.0, 3.495e-07, 0.6475, -3.064e-07, -0.7621, 0.6475, -3.064e-07, -0.7621, 0.6475, -3.064e-07, -0.7621, 0.6475, -3.064e-07, -0.7621, -0.9218, -1.388e-07, -0.3877, -0.9218, -1.388e-07, -0.3877, -0.9218, -1.388e-07, -0.3877, -0.9218, -1.388e-07, -0.3877, 3.172e-09, -1.0, 3.495e-07, 3.22e-08, -1.0, 3.555e-07, 7.547e-08, -1.0, 3.134e-07, 5.077e-08, -1.0, 3.368e-07, 3.18e-09, 1.0, -3.05e-07, 1.195e-08, 1.0, -3.349e-07, 3.059e-08, 1.0, -3.599e-07, 1.588e-08, 1.0, -3.056e-07, 0.8607, 0.0, -0.5092, 0.8607, 0.0, -0.5092, 0.8607, 0.0, -0.5092, 0.8607, 0.0, -0.5092, -4.335e-08, -1.0, 3.708e-07, -8.956e-08, -1.0, 4.196e-07, -2.294e-08, -1.0, 4.41e-07, -1.972e-08, -1.0, 3.091e-07, -2.153e-08, 1.0, -3.164e-07, -5.745e-08, 1.0, -3.141e-07, -1.89e-08, 1.0, -3.259e-07, -1.122e-09, 1.0, -3.152e-07, 0.9217, 1.079e-07, 0.3879, 0.9217, 1.079e-07, 0.3879, 0.9217, 1.079e-07, 0.3879, 0.9217, 1.079e-07, 0.3879, -0.09321, 3.236e-07, 0.9956, -0.09321, 3.236e-07, 0.9956, -0.09321, 3.236e-07, 0.9956, -0.09321, 3.236e-07, 0.9956, 1.588e-08, 1.0, -3.056e-07, 3.059e-08, 1.0, -3.599e-07, -1.633e-08, 1.0, -4.27e-07, -1.029e-08, 1.0, -4.241e-07, 5.077e-08, -1.0, 3.368e-07, 7.547e-08, -1.0, 3.134e-07, 4.439e-08, -1.0, 3.859e-07, 4.326e-08, -1.0, 3.884e-07, -0.7131, -5.709e-07, -0.701, -0.7131, -5.709e-07, -0.701, -0.7131, -5.709e-07, -0.701, -0.7131, -5.709e-07, -0.701, 0.2819, 1.728e-07, 0.9595, 0.2819, 1.728e-07, 0.9595, 0.2819, 1.728e-07, 0.9595, 0.2819, 1.728e-07, 0.9595, -5.136e-08, 1.0, -4.174e-07, -5.65e-08, 1.0, -4.233e-07, -3.884e-08, 1.0, -3.511e-07, -4.848e-08, 1.0, -3.387e-07, 4.326e-08, -1.0, 3.884e-07, 4.439e-08, -1.0, 3.859e-07, -4.549e-08, -1.0, 4.528e-07, -6.612e-08, -1.0, 4.405e-07, -0.124, 0.0, -0.9923, -0.124, 0.0, -0.9923, -0.124, 0.0, -0.9923, -0.124, 0.0, -0.9923, 9.496e-08, -1.0, 4.57e-07, 8.476e-08, -1.0, 4.546e-07, 1.399e-09, -1.0, 3.854e-07, 6.355e-09, -1.0, 4.019e-07, 0.8155, -8.204e-07, 0.5787, 0.8155, -8.204e-07, 0.5787, 0.8155, -8.204e-07, 0.5787, 0.8155, -8.204e-07, 0.5787, 7.706e-06, 1.0, 1.192e-05, 7.554e-06, 1.0, 1.216e-05, -7.875e-06, 1.0, 1.454e-05, -4.887e-06, 1.0, 1.652e-05, 0.9561, 0.0, -0.293, 0.9561, 0.0, -0.293, 0.9561, 0.0, -0.293, 0.9561, 0.0, -0.293, -3.138e-08, -1.0, 3.373e-07, -1.421e-08, -1.0, 3.385e-07, 5.29e-08, -1.0, 4.291e-07, 6.117e-08, -1.0, 4.324e-07, 0.2835, -2.708e-07, -0.959, 0.2835, -2.708e-07, -0.959, 0.2835, -2.708e-07, -0.959, 0.2835, -2.708e-07, -0.959, 9.252e-06, 1.0, 2.24e-06, 3.206e-06, 1.0, 5.803e-07, 7.554e-06, 1.0, 1.216e-05, 7.706e-06, 1.0, 1.192e-05, -0.3123, -8.508e-07, -0.95, -0.3123, -8.508e-07, -0.95, -0.3123, -1.321e-06, -0.95, -0.3123, -1.321e-06, -0.95, -1.082e-05, 1.0, 7.105e-06, -3.561e-06, 1.0, 2.133e-06, 7.845e-09, 1.0, -3.095e-07, 3.639e-09, 1.0, -3.113e-07, -3.561e-06, 1.0, 2.133e-06, -2.153e-08, 1.0, -3.164e-07, -1.122e-09, 1.0, -3.152e-07, 7.845e-09, 1.0, -3.095e-07, -1.143e-08, -1.0, 3.348e-07, -1.5e-08, -1.0, 2.919e-07, -1.703e-08, -1.0, 2.649e-07, -1.527e-08, -1.0, 2.991e-07, -1.5e-08, -1.0, 2.919e-07, -4.335e-08, -1.0, 3.708e-07, -1.972e-08, -1.0, 3.091e-07, -1.703e-08, -1.0, 2.649e-07, 1.0, 0.0, -0.005734, 1.0, 0.0, -0.005734, 1.0, 0.0, -0.005734, 1.0, 0.0, -0.005734, 0.9543, 0.0, -0.2989, 0.9543, 0.0, -0.2989, 0.9543, 0.0, -0.2989, 0.9543, 0.0, -0.2989, -9.516e-08, 1.0, -3.822e-07, -1.329e-08, 1.0, -3.154e-07, 3.206e-06, 1.0, 5.803e-07, 9.252e-06, 1.0, 2.24e-06, -1.329e-08, 1.0, -3.154e-07, 3.18e-09, 1.0, -3.05e-07, 1.588e-08, 1.0, -3.056e-07, 3.206e-06, 1.0, 5.803e-07, -2.072e-08, -1.0, 2.749e-07, -9.024e-09, -1.0, 3.112e-07, -1.421e-08, -1.0, 3.385e-07, -3.138e-08, -1.0, 3.373e-07, -9.024e-09, -1.0, 3.112e-07, 3.172e-09, -1.0, 3.495e-07, 5.077e-08, -1.0, 3.368e-07, -1.421e-08, -1.0, 3.385e-07, -7.377e-09, -1.0, 3.011e-07, -5.736e-09, -1.0, 3.144e-07, -9.024e-09, -1.0, 3.112e-07, -2.072e-08, -1.0, 2.749e-07, -5.736e-09, -1.0, 3.144e-07, -2.777e-09, -1.0, 3.35e-07, 3.172e-09, -1.0, 3.495e-07, -9.024e-09, -1.0, 3.112e-07, -4.613e-09, 1.0, -3.993e-07, -5.237e-09, 1.0, -3.271e-07, 2.777e-09, 1.0, -3.332e-07, 9.877e-09, 1.0, -3.982e-07, -5.237e-09, 1.0, -3.271e-07, -6.062e-09, 1.0, -2.952e-07, 5.736e-09, 1.0, -3.088e-07, 2.777e-09, 1.0, -3.332e-07, 6.31e-09, -1.0, 3.246e-07, 6.062e-09, -1.0, 3.267e-07, -5.736e-09, -1.0, 3.144e-07, -7.377e-09, -1.0, 3.011e-07, 6.062e-09, -1.0, 3.267e-07, 5.237e-09, -1.0, 3.113e-07, -2.777e-09, -1.0, 3.35e-07, -5.736e-09, -1.0, 3.144e-07, 9.877e-09, 1.0, -3.982e-07, 2.777e-09, 1.0, -3.332e-07, -1.329e-08, 1.0, -3.154e-07, -9.516e-08, 1.0, -3.822e-07, 2.777e-09, 1.0, -3.332e-07, 5.736e-09, 1.0, -3.088e-07, 3.18e-09, 1.0, -3.05e-07, -1.329e-08, 1.0, -3.154e-07, -0.6559, 0.7515, 0.07163, -0.6559, 0.7515, 0.07163, -0.6559, 0.7515, 0.07163, -0.6559, 0.7515, 0.07163, -0.6559, 0.7515, 0.07163, -0.6559, 0.7515, 0.07163, -0.6559, 0.7515, 0.07163, -0.6559, 0.7515, 0.07163, -0.9711, -0.2137, 0.1061, -0.9711, -0.2137, 0.1061, -0.9711, -0.2137, 0.1061, -0.9711, -0.2137, 0.1061, -0.9711, -0.2137, 0.1061, -0.9711, -0.2137, 0.1061, -0.9711, -0.2137, 0.1061, -0.9711, -0.2137, 0.1061, 2.82e-10, -1.0, 3.259e-07, 2.62e-10, -1.0, 3.259e-07, 2.583e-10, -1.0, 3.254e-07, 2.268e-10, -1.0, 3.259e-07, 2.62e-10, -1.0, 3.259e-07, 2.034e-10, -1.0, 3.26e-07, 2.035e-10, -1.0, 3.256e-07, 2.583e-10, -1.0, 3.254e-07, -1.663e-09, 1.0, -3.21e-07, -8.979e-09, 1.0, -3.237e-07, 9.535e-09, 1.0, -3.483e-07, 5.827e-09, 1.0, -3.033e-07, -8.979e-09, 1.0, -3.237e-07, -1.517e-08, 1.0, -3.8e-07, 2.015e-08, 1.0, -3.274e-07, 9.535e-09, 1.0, -3.483e-07, -2.13e-09, 1.0, -2.891e-07, 1.167e-08, 1.0, -2.904e-07, -3.886e-09, 1.0, -2.727e-07, -5.146e-09, 1.0, -3.227e-07, 1.167e-08, 1.0, -2.904e-07, 2.718e-08, 1.0, -2.987e-07, -7.237e-10, 1.0, -3.09e-07, -3.886e-09, 1.0, -2.727e-07, -5.435e-09, -1.0, 3.196e-07, -5.547e-09, -1.0, 3.232e-07, 5.662e-11, -1.0, 3.259e-07, 1.737e-10, -1.0, 3.262e-07, -5.547e-09, -1.0, 3.232e-07, -1.745e-09, -1.0, 3.27e-07, -6.236e-11, -1.0, 3.26e-07, 5.662e-11, -1.0, 3.259e-07, 1.737e-10, -1.0, 3.262e-07, 5.662e-11, -1.0, 3.259e-07, 2.62e-10, -1.0, 3.259e-07, 2.82e-10, -1.0, 3.259e-07, 5.662e-11, -1.0, 3.259e-07, -6.236e-11, -1.0, 3.26e-07, 2.034e-10, -1.0, 3.26e-07, 2.62e-10, -1.0, 3.259e-07, 5.827e-09, 1.0, -3.033e-07, 9.535e-09, 1.0, -3.483e-07, 1.167e-08, 1.0, -2.904e-07, -2.13e-09, 1.0, -2.891e-07, 9.535e-09, 1.0, -3.483e-07, 2.015e-08, 1.0, -3.274e-07, 2.718e-08, 1.0, -2.987e-07, 1.167e-08, 1.0, -2.904e-07, -4.76e-09, -1.0, 3.142e-07, -5.448e-09, -1.0, 3.268e-07, -5.547e-09, -1.0, 3.232e-07, -5.435e-09, -1.0, 3.196e-07, -5.448e-09, -1.0, 3.268e-07, -4.124e-09, -1.0, 3.323e-07, -1.745e-09, -1.0, 3.27e-07, -5.547e-09, -1.0, 3.232e-07, -5.146e-09, 1.0, -3.227e-07, -3.886e-09, 1.0, -2.727e-07, -3.679e-09, 1.0, -3.225e-07, -3.757e-09, 1.0, -3.214e-07, 0.5545, -4.246e-07, -0.8322, 0.5545, -4.246e-07, -0.8322, 0.5545, -4.246e-07, -0.8322, 0.5545, -4.246e-07, -0.8322, 7.192e-10, 1.0, -2.394e-07, 5.5e-10, 1.0, -3.671e-07, 3.708e-09, 1.0, -4.967e-07, 6.315e-09, 1.0, -3.275e-07, 5.5e-10, 1.0, -3.671e-07, -8.412e-10, 1.0, -3.234e-07, -1.794e-09, 1.0, -3.374e-07, 3.708e-09, 1.0, -4.967e-07, -2.311e-11, -1.0, 3.277e-07, -1.06e-10, -1.0, 3.271e-07, -1.838e-11, -1.0, 3.266e-07, 4.737e-12, -1.0, 3.259e-07, -1.06e-10, -1.0, 3.271e-07, -1.945e-10, -1.0, 3.278e-07, -5.154e-11, -1.0, 3.269e-07, -1.838e-11, -1.0, 3.266e-07, -2.065e-09, 1.0, -2.018e-07, -1.843e-09, 1.0, -2.512e-07, 5.5e-10, 1.0, -3.671e-07, 7.192e-10, 1.0, -2.394e-07, -1.843e-09, 1.0, -2.512e-07, -3.222e-11, 1.0, -2.985e-07, -8.412e-10, 1.0, -3.234e-07, 5.5e-10, 1.0, -3.671e-07, 4.737e-12, -1.0, 3.259e-07, -1.838e-11, -1.0, 3.266e-07, 3.312e-11, -1.0, 3.258e-07, 2.198e-11, -1.0, 3.251e-07, -1.838e-11, -1.0, 3.266e-07, -5.154e-11, -1.0, 3.269e-07, 4.709e-11, -1.0, 3.258e-07, 3.312e-11, -1.0, 3.258e-07, 2.198e-11, -1.0, 3.251e-07, 3.312e-11, -1.0, 3.258e-07, 5.334e-10, -1.0, 3.261e-07, 4.968e-10, -1.0, 3.199e-07, 3.312e-11, -1.0, 3.258e-07, 4.709e-11, -1.0, 3.258e-07, 2.967e-10, -1.0, 3.295e-07, 5.334e-10, -1.0, 3.261e-07, -2.565e-09, 1.0, -2.707e-07, -1.946e-09, 1.0, -2.705e-07, -1.843e-09, 1.0, -2.512e-07, -2.065e-09, 1.0, -2.018e-07, -1.946e-09, 1.0, -2.705e-07, 4.295e-09, 1.0, -3.059e-07, -3.222e-11, 1.0, -2.985e-07, -1.843e-09, 1.0, -2.512e-07, -0.3867, 0.9187, 0.07969, -0.383, 0.9204, 0.07892, -0.3862, 0.919, 0.07957, -0.3867, 0.9187, 0.07969, -0.383, 0.9204, 0.07892, -0.3791, 0.922, 0.07812, -0.3821, 0.9208, 0.07873, -0.3862, 0.919, 0.07957, 2.268e-10, -1.0, 3.259e-07, 2.583e-10, -1.0, 3.254e-07, -2.302e-11, -1.0, 3.255e-07, -1.598e-12, -1.0, 3.265e-07, 2.583e-10, -1.0, 3.254e-07, 2.035e-10, -1.0, 3.256e-07, -3.538e-11, -1.0, 3.258e-07, -2.302e-11, -1.0, 3.255e-07, 0.0, 0.0, 1.0, 0.0, 0.0, 1.0, 0.0, 0.0, 1.0, 0.0, 0.0, 1.0, 0.0, 0.0, 1.0, 0.0, 0.0, 1.0, 0.0, 0.0, 1.0, 0.0, 0.0, 1.0, -0.6406, -3.441e-07, -0.7679, -0.6406, -3.441e-07, -0.7679, -0.6406, -3.441e-07, -0.7679, -0.6406, -3.441e-07, -0.7679, -3.757e-09, 1.0, -3.214e-07, -3.679e-09, 1.0, -3.225e-07, -1.946e-09, 1.0, -2.705e-07, -2.565e-09, 1.0, -2.707e-07, 5.334e-10, -1.0, 3.261e-07, 2.967e-10, -1.0, 3.295e-07, -4.124e-09, -1.0, 3.323e-07, -5.448e-09, -1.0, 3.268e-07, 4.968e-10, -1.0, 3.199e-07, 5.334e-10, -1.0, 3.261e-07, -5.448e-09, -1.0, 3.268e-07, -4.76e-09, -1.0, 3.142e-07, 2.967e-10, -1.0, 3.295e-07, -1.244e-12, -1.0, 3.267e-07, 1.179e-10, -1.0, 3.267e-07, -4.124e-09, -1.0, 3.323e-07, -0.01331, 3.998e-07, 0.9999, -0.01331, 3.962e-07, 0.9999, -0.01331, 3.962e-07, 0.9999, -0.01331, 3.998e-07, 0.9999, 3.879e-09, 1.0, -4.456e-07, 2.474e-09, 1.0, -4.456e-07, 1.157e-08, 1.0, -3.569e-07, 4.295e-09, 1.0, -3.059e-07, -0.06725, 0.04158, -0.9969, -0.06725, 0.04158, -0.9969, -0.06725, 0.04158, -0.9969, -0.06725, 0.04158, -0.9969, 1.736e-08, 1.0, -3.144e-07, 1.736e-08, 1.0, -3.144e-07, -1e-10, 1.0, -3.503e-07, -1.587e-09, 1.0, -3.534e-07, -1.587e-09, 1.0, -3.534e-07, -1e-10, 1.0, -3.503e-07, -1.97e-08, 1.0, -3.906e-07, -1.97e-08, 1.0, -3.906e-07, -0.9999, 0.0, 0.01637, -0.9999, 0.0, 0.01637, -0.9999, 0.0, 0.01637, -0.9999, 0.0, 0.01637, -0.4506, 4.069e-07, 0.8927, -0.4506, 4.069e-07, 0.8927, -0.4506, 4.069e-07, 0.8927, -0.4506, 4.069e-07, 0.8927, 0.9999, 0.0, 0.01524, 0.9999, 0.0, 0.01524, 0.9999, 0.0, 0.01524, 0.9999, 0.0, 0.01524, 0.4933, 3.223e-07, 0.8699, 0.4933, 3.223e-07, 0.8699, 0.4933, 3.223e-07, 0.8699, 0.4933, 3.223e-07, 0.8699, -0.8177, -1.648e-06, -0.5756, -0.8177, -1.648e-06, -0.5756, -0.8177, -1.648e-06, -0.5756, -0.8177, -1.648e-06, -0.5756, 6.355e-09, -1.0, 4.019e-07, 1.399e-09, -1.0, 3.854e-07, -1.5e-08, -1.0, 2.919e-07, -1.143e-08, -1.0, 3.348e-07, -0.967, 4.13e-07, 0.2549, -0.967, 4.13e-07, 0.2549, -0.967, 4.13e-07, 0.2549, -0.967, 4.13e-07, 0.2549, -4.887e-06, 1.0, 1.652e-05, -7.875e-06, 1.0, 1.454e-05, -3.561e-06, 1.0, 2.133e-06, -1.082e-05, 1.0, 7.105e-06, 0.7671, -1.529e-08, 0.6416, 0.7671, -1.529e-08, 0.6416, 0.7671, -1.529e-08, 0.6416, 0.7671, -1.529e-08, 0.6416, -4.848e-08, 1.0, -3.387e-07, -3.884e-08, 1.0, -3.511e-07, -5.745e-08, 1.0, -3.141e-07, -2.153e-08, 1.0, -3.164e-07, -6.612e-08, -1.0, 4.405e-07, -4.549e-08, -1.0, 4.528e-07, -8.956e-08, -1.0, 4.196e-07, -4.335e-08, -1.0, 3.708e-07, 0.4563, -2.755e-07, -0.8898, 0.4563, -2.755e-07, -0.8898, 0.4563, -2.755e-07, -0.8898, 0.4563, -2.755e-07, -0.8898, 0.05499, 8.896e-06, 0.9985, 0.05499, 8.896e-06, 0.9985, 0.05499, 8.896e-06, 0.9985, 0.05499, 8.896e-06, 0.9985, -0.5396, 0.0, 0.8419, -0.5396, 0.0, 0.8419, -0.5396, 0.0, 0.8419, -0.5396, 0.0, 0.8419, -0.3123, -3.802e-07, -0.95, -0.3123, -3.802e-07, -0.95, -0.3123, -8.508e-07, -0.95, -0.3123, -8.508e-07, -0.95, 6.117e-08, -1.0, 4.324e-07, 5.29e-08, -1.0, 4.291e-07, 8.476e-08, -1.0, 4.546e-07, 9.496e-08, -1.0, 4.57e-07, -1.029e-08, 1.0, -4.241e-07, -1.633e-08, 1.0, -4.27e-07, -5.65e-08, 1.0, -4.233e-07, -5.136e-08, 1.0, -4.174e-07, 0.05129, 0.9483, 0.3132, 0.05129, 0.9483, 0.3132, 0.05129, 0.9483, 0.3132, 0.05129, 0.9483, 0.3132, -0.008568, 3.32e-07, 1.0, -0.008568, 3.32e-07, 1.0, -0.008568, 3.32e-07, 1.0, -0.008568, 3.32e-07, 1.0, -0.962, 4.05e-07, 0.2729, -0.962, 4.05e-07, 0.2729, -0.962, 4.05e-07, 0.2729, -0.962, 4.05e-07, 0.2729, 0.05129, -0.9483, 0.3132, 0.05129, -0.9483, 0.3132, 0.05129, -0.9483, 0.3132, 0.05129, -0.9483, 0.3132, 0.9824, 1.271e-06, 0.1869, 0.9824, 1.271e-06, 0.1869, 0.9824, 1.271e-06, 0.1869, 0.9824, 1.271e-06, 0.1869])] * 3)])
me_cube_001 = bpy.data.meshes.new('Cube.001')
me_cube_001.from_pydata([(-0.1461, -6.07e-05, -0.002719), (-0.1468, -6.07e-05, -0.0003092), (-0.1461, -6.07e-05, -0.002719), (-0.1468, -6.07e-05, -0.0003092), (0.04901, -0.004612, 0.003676), (0.04818, -0.004612, 0.01129), (0.04901, -6.07e-05, 0.003676), (0.04818, -6.07e-05, 0.01129), (-0.08971, -6.07e-05, -0.01071), (-0.08971, -6.07e-05, 0.006549), (-0.08971, -0.004612, -0.01071), (-0.08971, -0.004612, 0.0008033), (-0.1227, -6.07e-05, -0.00738), (-0.1227, -0.004612, -0.002818), (-0.1227, -6.07e-05, 0.003789), (-0.1227, -0.004612, -0.00738), (-0.1348, -6.07e-05, -0.005559), (-0.1348, -0.004612, -0.00458), (-0.1348, -6.07e-05, 0.001884), (-0.1348, -0.004612, -0.005559), (0.0002098, -6.07e-05, 0.009742), (0.0002098, -0.004612, -0.0119), (0.0002098, -6.07e-05, -0.0119), (0.0002098, -0.004612, 0.009742), (0.02733, -6.07e-05, 0.0104), (0.02733, -0.004612, 0.001121), (0.02733, -6.07e-05, 0.001121), (0.02733, -0.004612, 0.0104), (0.0052, -6.07e-05, -0.01103), (0.0052, -0.004612, 0.0101), (0.0052, -6.07e-05, 0.0101), (0.0052, -0.004612, -0.01103), (0.03167, -6.07e-05, 0.01075), (0.03167, -0.004612, 0.002604), (0.03167, -6.07e-05, 0.002604), (0.03167, -0.004612, 0.01075), (0.04913, 0.00573, 0.01425), (0.05058, 0.00573, 0.0009924), (0.05058, -0.005724, 0.0009924), (0.04913, -0.005724, 0.01425), (0.08163, 0.00573, 0.02195), (0.08338, 0.00573, 0.004605), (0.08338, -0.005724, 0.004605), (0.08163, -0.005724, 0.02195), (0.08982, 0.00573, 0.0294), (0.09126, 0.00573, 0.005057), (0.09126, -0.005724, 0.005057), (0.08982, -0.005724, 0.0294), (0.09857, 0.00573, 0.05021), (0.1094, 0.00573, 0.006148), (0.1094, -0.005724, 0.006148), (0.09857, -0.005724, 0.05021), (0.1522, 0.00573, 0.05478), (0.1595, 0.00573, 0.02844), (0.1595, -0.005724, 0.02844), (0.1522, -0.005724, 0.05478), (0.111, -0.005724, 0.0629), (0.111, 0.00573, 0.0629), (0.128, 0.00573, 0.004403), (0.128, -0.005724, 0.004403), (0.1346, -0.005724, 0.06584), (0.1481, -0.005724, 0.01032), (0.1346, 0.00573, 0.06584), (0.1481, 0.00573, 0.01032), (-0.1463, -6.07e-05, -0.001916), (-0.1466, -6.07e-05, -0.001113), (-0.1466, -6.07e-05, -0.001113), (-0.1463, -6.07e-05, -0.001916), (0.04846, -6.07e-05, 0.00875), (0.04874, -6.07e-05, 0.006213), (0.04846, -0.004612, 0.00875), (0.04874, -0.004612, 0.006213), (-0.08971, -0.004612, -0.003033), (-0.08971, -0.004612, -0.006869), (-0.08971, -6.07e-05, 0.0007976), (-0.08971, -6.07e-05, -0.004954), (-0.1227, -6.07e-05, 6.605e-05), (-0.1227, -6.07e-05, -0.003657), (-0.1227, -0.004612, -0.004339), (-0.1227, -0.004612, -0.00586), (-0.1348, -6.07e-05, -0.0005967), (-0.1348, -6.07e-05, -0.003078), (-0.1348, -0.004612, -0.004906), (-0.1348, -0.004612, -0.005232), (0.0002098, -0.004612, 0.007116), (0.0002098, -0.004612, -0.006882), (0.0002098, -6.07e-05, 0.007116), (0.0002098, -6.07e-05, -0.006882), (0.02733, -0.004612, 0.007309), (0.02733, -0.004612, 0.004215), (0.02733, -6.07e-05, 0.007309), (0.02733, -6.07e-05, 0.004215), (0.006298, -6.07e-05, 0.00306), (0.006198, -6.07e-05, -0.003487), (0.006298, -0.004612, 0.00306), (0.006198, -0.004612, -0.003487), (0.03167, -0.004612, 0.008033), (0.03167, -0.004612, 0.005318), (0.03167, -6.07e-05, 0.008033), (0.03167, -6.07e-05, 0.005318), (0.04962, 0.00573, 0.009828), (0.0501, 0.00573, 0.00541), (0.04962, -0.005724, 0.009828), (0.0501, -0.005724, 0.00541), (0.08361, 0.00573, 0.0162), (0.08409, 0.00573, 0.01045), (0.08361, -0.005724, 0.0162), (0.08409, -0.005724, 0.01045), (0.0914, 0.00573, 0.02132), (0.09188, 0.00573, 0.01344), (0.0914, -0.005724, 0.02132), (0.09188, -0.005724, 0.01344), (0.1039, 0.00573, 0.03761), (0.1083, 0.00573, 0.02324), (0.1039, -0.005724, 0.03761), (0.1083, -0.005724, 0.02324), (0.1567, 0.00573, 0.0471), (0.1595, 0.00573, 0.03832), (0.1567, -0.005724, 0.0471), (0.1595, -0.005724, 0.03832), (0.1263, -0.005724, 0.01792), (0.1157, -0.005723, 0.05428), (0.1157, 0.00573, 0.05428), (0.1263, 0.00573, 0.01792), (0.1436, -0.005724, 0.02361), (0.1352, -0.005723, 0.05535), (0.1352, 0.00573, 0.05535), (0.1436, 0.00573, 0.02361), (-0.005731, -6.07e-05, -0.01182), (-0.005731, -0.004612, 0.009152), (-0.005731, -6.07e-05, 0.009531), (-0.005731, -0.004612, -0.01182), (-0.005631, -6.07e-05, -0.003807), (-0.005731, -6.07e-05, 0.002413), (-0.005631, -0.004612, -0.003934), (-0.005731, -0.004612, 0.00216), (0.0002098, -0.006661, 0.007116), (0.0002098, -0.006661, -0.006882), (0.006298, -0.006661, 0.00306), (0.006198, -0.006661, -0.003487), (-0.005631, -0.006661, -0.003934), (-0.005731, -0.006661, 0.00216), (0.1461, -0.005724, 0.05991), (0.1557, -0.005724, 0.01936), (0.1461, 0.00573, 0.05991), (0.1557, 0.00573, 0.01936), (0.147, -0.005724, 0.04779), (0.1507, -0.005724, 0.03369), (0.1507, 0.00573, 0.03369), (0.147, 0.00573, 0.04779), (0.1346, 0.00573, 0.006334), (0.1346, -0.005724, 0.006334), (0.132, 0.00573, 0.01978), (0.132, -0.005724, 0.01978), (0.1337, 0.004544, 0.001744), (0.1287, 0.004544, 0.001786), (0.1287, -0.004537, 0.001786), (0.1337, -0.004537, 0.001744)], [], [(65, 1, 3, 66), (98, 32, 7, 68), (7, 5, 39, 36), (82, 17, 1, 65), (34, 6, 4, 33), (18, 3, 1, 17), (130, 9, 11, 129), (12, 8, 10, 15), (135, 129, 11, 72), (76, 14, 9, 74), (80, 18, 14, 76), (16, 12, 15, 19), (9, 14, 13, 11), (72, 11, 13, 78), (2, 16, 19, 0), (66, 3, 18, 80), (14, 18, 17, 13), (78, 13, 17, 82), (94, 29, 23, 84), (30, 20, 23, 29), (128, 22, 21, 131), (133, 130, 20, 86), (32, 24, 27, 35), (96, 35, 27, 88), (28, 26, 25, 31), (92, 30, 24, 90), (86, 20, 30, 92), (22, 28, 31, 21), (24, 30, 29, 27), (88, 27, 29, 94), (70, 5, 35, 96), (7, 32, 35, 5), (26, 34, 33, 25), (90, 24, 32, 98), (36, 39, 43, 40), (68, 7, 36, 100), (71, 4, 38, 103), (4, 6, 37, 38), (107, 42, 46, 111), (100, 36, 40, 104), (103, 38, 42, 107), (38, 37, 41, 42), (46, 45, 49, 50), (42, 41, 45, 46), (40, 43, 47, 44), (104, 40, 44, 108), (144, 142, 55, 52), (44, 47, 51, 48), (108, 44, 48, 112), (111, 46, 50, 115), (116, 52, 55, 118), (149, 144, 52, 116), (147, 143, 54, 119), (143, 145, 53, 54), (50, 49, 58, 59), (115, 50, 59, 120), (112, 48, 57, 122), (48, 51, 56, 57), (151, 150, 63, 61), (153, 151, 61, 124), (122, 57, 62, 126), (57, 56, 60, 62), (150, 152, 127, 63), (122, 121, 114, 112), (56, 121, 125, 60), (113, 112, 114, 115), (49, 113, 123, 58), (115, 120, 123, 113), (51, 114, 121, 56), (152, 153, 124, 127), (142, 146, 118, 55), (146, 147, 119, 118), (145, 148, 117, 53), (148, 149, 116, 117), (53, 117, 119, 54), (117, 116, 118, 119), (47, 110, 114, 51), (110, 111, 115, 114), (45, 109, 113, 49), (109, 108, 112, 113), (41, 105, 109, 45), (105, 104, 108, 109), (39, 102, 106, 43), (102, 103, 107, 106), (37, 101, 105, 41), (101, 100, 104, 105), (43, 106, 110, 47), (106, 107, 111, 110), (5, 70, 102, 39), (70, 71, 103, 102), (6, 69, 101, 37), (69, 68, 100, 101), (26, 91, 99, 34), (91, 90, 98, 99), (4, 71, 97, 33), (71, 70, 96, 97), (25, 89, 95, 31), (89, 88, 94, 95), (22, 87, 93, 28), (87, 86, 92, 93), (28, 93, 91, 26), (93, 92, 90, 91), (33, 97, 89, 25), (97, 96, 88, 89), (128, 132, 87, 22), (132, 133, 86, 87), (31, 95, 85, 21), (94, 84, 136, 138), (15, 79, 83, 19), (79, 78, 82, 83), (2, 67, 81, 16), (67, 66, 80, 81), (10, 73, 79, 15), (73, 72, 78, 79), (16, 81, 77, 12), (81, 80, 76, 77), (12, 77, 75, 8), (77, 76, 74, 75), (131, 134, 73, 10), (134, 135, 72, 73), (19, 83, 64, 0), (83, 82, 65, 64), (34, 99, 69, 6), (99, 98, 68, 69), (0, 64, 67, 2), (64, 65, 66, 67), (84, 135, 141, 136), (21, 85, 134, 131), (75, 74, 133, 132), (8, 75, 132, 128), (74, 9, 130, 133), (8, 128, 131, 10), (84, 23, 129, 135), (20, 130, 129, 23), (139, 138, 136, 137), (137, 136, 141, 140), (135, 134, 140, 141), (134, 85, 137, 140), (95, 94, 138, 139), (85, 95, 139, 137), (124, 147, 148, 127), (63, 127, 148, 145), (148, 147, 146, 149), (60, 125, 146, 142), (61, 63, 145, 143), (124, 61, 143, 147), (126, 62, 144, 149), (62, 60, 142, 144), (126, 125, 121, 122), (146, 125, 126, 149), (123, 120, 153, 152), (58, 123, 152, 150), (120, 59, 151, 153), (151, 59, 156, 157), (156, 155, 154, 157), (59, 58, 155, 156), (58, 150, 154, 155), (150, 151, 157, 154)])
me_cube_001.polygons.foreach_set('use_smooth', [True] * 158)
me_cube_001.polygons.foreach_set('material_index', [0, 0, 1, 0, 0, 0, 0, 0, 0, 0, 0, 0, 0, 0, 0, 0, 0, 0, 0, 0, 0, 0, 0, 0, 0, 0, 0, 0, 0, 0, 0, 0, 0, 0, 1, 1, 1, 1, 1, 1, 1, 1, 1, 1, 1, 1, 1, 1, 1, 1, 1, 1, 1, 1, 1, 1, 1, 1, 1, 1, 1, 1, 1, 1, 1, 1, 1, 1, 1, 1, 1, 1, 1, 1, 1, 1, 1, 1, 1, 1, 1, 1, 1, 1, 1, 1, 1, 1, 1, 1, 1, 1, 0, 0, 0, 0, 0, 0, 0, 0, 0, 0, 0, 0, 0, 0, 0, 0, 0, 0, 0, 0, 0, 0, 0, 0, 0, 0, 0, 0, 0, 0, 0, 0, 0, 0, 0, 0, 0, 0, 0, 0, 0, 0, 0, 0, 0, 0, 0, 0, 1, 1, 1, 1, 1, 1, 1, 1, 1, 1, 1, 1, 1, 1, 1, 1, 1, 1])
_k = set([(0, 2), (0, 19), (0, 64), (1, 3), (1, 17), (1, 65), (2, 16), (2, 67), (3, 18), (3, 66), (4, 6), (4, 33), (4, 38), (4, 71), (5, 7), (5, 35), (5, 39), (5, 70), (6, 34), (6, 37), (6, 69), (7, 32), (7, 36), (7, 68), (8, 10), (8, 12), (8, 128), (9, 11), (9, 14), (9, 130), (10, 15), (10, 131), (11, 13), (11, 129), (12, 15), (12, 16), (13, 14), (13, 17), (14, 18), (15, 19), (16, 19), (17, 18), (17, 82), (19, 83), (20, 23), (20, 30), (20, 130), (21, 22), (21, 31), (21, 131), (22, 28), (22, 128), (23, 29), (23, 129), (24, 27), (24, 30), (24, 32), (25, 26), (25, 31), (25, 33), (26, 28), (26, 34), (27, 29), (27, 35), (28, 31), (29, 30), (32, 35), (33, 34), (36, 39), (36, 40), (36, 100), (37, 38), (37, 41), (37, 101), (38, 42), (38, 103), (39, 43), (39, 102), (40, 43), (40, 44), (41, 42), (41, 45), (42, 46), (43, 47), (44, 47), (44, 48), (45, 49), (46, 50), (47, 51), (48, 51), (48, 57), (49, 50), (49, 58), (50, 59), (51, 56), (52, 55), (52, 116), (52, 144), (53, 54), (53, 117), (53, 145), (54, 119), (54, 143), (55, 118), (55, 142), (56, 57), (56, 60), (57, 62), (58, 59), (58, 150), (58, 155), (59, 151), (59, 156), (60, 62), (60, 142), (61, 63), (61, 143), (61, 151), (62, 144), (63, 145), (63, 150), (64, 65), (66, 67), (68, 69), (70, 71), (82, 83), (84, 94), (84, 135), (84, 136), (85, 95), (85, 134), (85, 137), (94, 95), (94, 138), (95, 139), (100, 101), (102, 103), (112, 113), (112, 114), (112, 122), (113, 115), (113, 123), (114, 115), (114, 121), (115, 120), (116, 117), (116, 118), (117, 119), (118, 119), (120, 123), (120, 153), (121, 122), (121, 125), (122, 126), (123, 152), (124, 127), (124, 147), (124, 153), (125, 126), (125, 146), (126, 149), (127, 148), (127, 152), (129, 130), (134, 135), (134, 140), (135, 141), (136, 138), (136, 141), (137, 139), (137, 140), (138, 139), (140, 141), (142, 144), (143, 145), (146, 147), (146, 149), (147, 148), (148, 149), (150, 151), (150, 154), (151, 157), (154, 155), (154, 157), (155, 156), (156, 157)])
me_cube_001.attributes.new('sharp_edge', 'BOOLEAN', 'EDGE').data.foreach_set('value', [ (min(e.vertices), max(e.vertices)) in _k for e in me_cube_001.edges])
_uv = me_cube_001.uv_layers.new(name='UVMap')
_uv.uv.foreach_set('vector', [0.4589, 0.9698, 0.4589, 0.9698, 0.4589, 0.9698, 0.4589, 0.9698, 0.2981, 0.8383, 0.2916, 0.8381, 0.2918, 0.7984, 0.2979, 0.798, 0.02297, 0.9836, 0.02297, 0.9802, 0.02527, 0.9794, 0.02527, 0.9844, 0.459, 0.9699, 0.459, 0.9699, 0.4589, 0.9698, 0.4589, 0.9698, 0.382, 0.7787, 0.4163, 0.7698, 0.4187, 0.7788, 0.3844, 0.7877, 0.4589, 0.9698, 0.4589, 0.9698, 0.4589, 0.9698, 0.4589, 0.9698, 0.4588, 0.9698, 0.4589, 0.9698, 0.4589, 0.9698, 0.4588, 0.9698, 0.4628, 0.9688, 0.4671, 0.9676, 0.4673, 0.9682, 0.463, 0.9694, 0.4597, 0.9713, 0.4596, 0.9713, 0.4592, 0.9704, 0.4593, 0.9703, 0.4579, 0.9468, 0.4543, 0.9467, 0.4528, 0.9146, 0.4584, 0.9148, 0.4581, 0.9585, 0.4557, 0.9584, 0.4543, 0.9467, 0.4579, 0.9468, 0.4612, 0.9692, 0.4628, 0.9688, 0.463, 0.9694, 0.4614, 0.9698, 0.4589, 0.9698, 0.4589, 0.9698, 0.4589, 0.9698, 0.4589, 0.9698, 0.4593, 0.9703, 0.4592, 0.9704, 0.4591, 0.97, 0.4591, 0.97, 0.4597, 0.9695, 0.4612, 0.9692, 0.4614, 0.9698, 0.4597, 0.9696, 0.4582, 0.9699, 0.4574, 0.9701, 0.4557, 0.9584, 0.4581, 0.9585, 0.4589, 0.9698, 0.4589, 0.9698, 0.4589, 0.9698, 0.4589, 0.9698, 0.4591, 0.97, 0.4591, 0.97, 0.459, 0.9699, 0.459, 0.9699, 0.4598, 0.9714, 0.4597, 0.9714, 0.4597, 0.9714, 0.4597, 0.9714, 0.4588, 0.9698, 0.4588, 0.9698, 0.4588, 0.9698, 0.4588, 0.9698, 0.4781, 0.9648, 0.4789, 0.9646, 0.479, 0.9652, 0.4782, 0.9654, 0.4598, 0.8334, 0.453, 0.8332, 0.453, 0.8274, 0.4555, 0.8275, 0.4588, 0.9698, 0.4588, 0.9698, 0.4588, 0.9698, 0.4588, 0.9698, 0.4599, 0.9717, 0.4598, 0.9717, 0.4598, 0.9717, 0.4598, 0.9717, 0.4795, 0.9644, 0.4828, 0.9636, 0.483, 0.9642, 0.4797, 0.965, 0.4597, 0.8217, 0.4528, 0.8225, 0.4533, 0.8011, 0.4563, 0.8012, 0.4555, 0.8275, 0.453, 0.8274, 0.4528, 0.8225, 0.4597, 0.8217, 0.4789, 0.9646, 0.4795, 0.9644, 0.4797, 0.965, 0.479, 0.9652, 0.4588, 0.9698, 0.4588, 0.9698, 0.4588, 0.9698, 0.4588, 0.9698, 0.4598, 0.9717, 0.4598, 0.9717, 0.4597, 0.9714, 0.4598, 0.9714, 0.4207, 0.8052, 0.4218, 0.8103, 0.3894, 0.8202, 0.3876, 0.8149, 0.3801, 0.7653, 0.3988, 0.7579, 0.4009, 0.7631, 0.3822, 0.7705, 0.4828, 0.9636, 0.4834, 0.9634, 0.4836, 0.964, 0.483, 0.9642, 0.4563, 0.8012, 0.4533, 0.8011, 0.4531, 0.7969, 0.4558, 0.797, 0.02527, 0.9844, 0.02527, 0.9794, 0.04991, 0.9794, 0.04991, 0.9844, 0.1063, 0.9027, 0.1068, 0.9002, 0.109, 0.8977, 0.1082, 0.9021, 0.08801, 0.8245, 0.0865, 0.822, 0.0865, 0.8182, 0.08912, 0.8226, 0.2326, 0.9802, 0.2326, 0.9836, 0.2303, 0.9844, 0.2303, 0.9794, 0.124, 0.8036, 0.1193, 0.7987, 0.1269, 0.7937, 0.1333, 0.801, 0.1082, 0.9021, 0.109, 0.8977, 0.1426, 0.8995, 0.1429, 0.9056, 0.08912, 0.8226, 0.0865, 0.8182, 0.1193, 0.7987, 0.124, 0.8036, 0.2303, 0.9794, 0.2303, 0.9844, 0.2059, 0.9844, 0.2059, 0.9794, 0.2001, 0.9794, 0.2001, 0.9844, 0.1867, 0.9844, 0.1867, 0.9794, 0.2059, 0.9794, 0.2059, 0.9844, 0.2001, 0.9844, 0.2001, 0.9794, 0.04991, 0.9844, 0.04991, 0.9794, 0.05808, 0.9794, 0.05808, 0.9844, 0.1429, 0.9056, 0.1426, 0.8995, 0.1526, 0.8946, 0.1519, 0.9029, 0.115, 0.9844, 0.115, 0.9794, 0.1208, 0.9794, 0.1208, 0.9844, 0.05808, 0.9844, 0.05808, 0.9794, 0.07474, 0.9794, 0.07474, 0.9844, 0.1519, 0.9029, 0.1526, 0.8946, 0.167, 0.8769, 0.1679, 0.8886, 0.1333, 0.801, 0.1269, 0.7937, 0.1443, 0.7821, 0.1547, 0.7965, 0.1274, 0.9844, 0.1208, 0.9844, 0.1208, 0.9794, 0.1274, 0.9794, 0.2132, 0.8931, 0.2158, 0.8811, 0.2202, 0.8878, 0.2224, 0.8965, 0.2016, 0.7789, 0.1963, 0.7622, 0.2061, 0.7679, 0.2129, 0.7771, 0.1487, 0.9794, 0.1487, 0.9844, 0.1415, 0.9844, 0.1415, 0.9794, 0.1867, 0.9794, 0.1867, 0.9844, 0.1729, 0.9844, 0.1729, 0.9794, 0.1547, 0.7965, 0.1443, 0.7821, 0.1603, 0.7676, 0.1681, 0.7812, 0.1679, 0.8886, 0.167, 0.8769, 0.1827, 0.8682, 0.1848, 0.8779, 0.07474, 0.9844, 0.07474, 0.9794, 0.08788, 0.9794, 0.08788, 0.9844, 0.1652, 0.9794, 0.1652, 0.9844, 0.1574, 0.9844, 0.1574, 0.9794, 0.1781, 0.7779, 0.1717, 0.7633, 0.183, 0.7591, 0.1881, 0.7745, 0.1848, 0.8779, 0.1827, 0.8682, 0.2063, 0.872, 0.2039, 0.8824, 0.08788, 0.9844, 0.08788, 0.9794, 0.1054, 0.9794, 0.1054, 0.9844, 0.193, 0.9296, 0.1938, 0.9158, 0.203, 0.9155, 0.2036, 0.9296, 0.03703, 0.8965, 0.04548, 0.8965, 0.04548, 0.9212, 0.03703, 0.9212, 0.1853, 0.8334, 0.1836, 0.8221, 0.2023, 0.8096, 0.209, 0.8197, 0.03703, 0.9449, 0.03703, 0.9212, 0.04548, 0.9212, 0.04548, 0.9449, 0.1649, 0.9226, 0.169, 0.9077, 0.1847, 0.9161, 0.1825, 0.9296, 0.04548, 0.7765, 0.04548, 0.7984, 0.03703, 0.7984, 0.03703, 0.7765, 0.165, 0.8303, 0.1612, 0.8174, 0.1836, 0.8221, 0.1853, 0.8334, 0.03703, 0.8098, 0.04548, 0.8098, 0.04548, 0.8212, 0.03703, 0.8212, 0.2156, 0.8062, 0.208, 0.7945, 0.2165, 0.7871, 0.2176, 0.7973, 0.208, 0.7945, 0.2016, 0.7789, 0.2129, 0.7771, 0.2165, 0.7871, 0.2135, 0.923, 0.2128, 0.9077, 0.2225, 0.9058, 0.2198, 0.9153, 0.2128, 0.9077, 0.2132, 0.8931, 0.2224, 0.8965, 0.2225, 0.9058, 0.1415, 0.9844, 0.1342, 0.9844, 0.1342, 0.9794, 0.1415, 0.9794, 0.1342, 0.9844, 0.1274, 0.9844, 0.1274, 0.9794, 0.1342, 0.9794, 0.1424, 0.8172, 0.1383, 0.8086, 0.1612, 0.8174, 0.165, 0.8303, 0.1383, 0.8086, 0.1333, 0.801, 0.1547, 0.7965, 0.1612, 0.8174, 0.1471, 0.9186, 0.1501, 0.9106, 0.169, 0.9077, 0.1649, 0.9226, 0.1501, 0.9106, 0.1519, 0.9029, 0.1679, 0.8886, 0.169, 0.9077, 0.1393, 0.9168, 0.1417, 0.9113, 0.1501, 0.9106, 0.1471, 0.9186, 0.1417, 0.9113, 0.1429, 0.9056, 0.1519, 0.9029, 0.1501, 0.9106, 0.09436, 0.8314, 0.09174, 0.827, 0.1275, 0.8093, 0.1297, 0.816, 0.09174, 0.827, 0.08912, 0.8226, 0.124, 0.8036, 0.1275, 0.8093, 0.1066, 0.9109, 0.1074, 0.9065, 0.1417, 0.9113, 0.1393, 0.9168, 0.1074, 0.9065, 0.1082, 0.9021, 0.1429, 0.9056, 0.1417, 0.9113, 0.1297, 0.816, 0.1275, 0.8093, 0.1383, 0.8086, 0.1424, 0.8172, 0.1275, 0.8093, 0.124, 0.8036, 0.1333, 0.801, 0.1383, 0.8086, 0.09102, 0.8296, 0.08951, 0.8271, 0.09174, 0.827, 0.09436, 0.8314, 0.08951, 0.8271, 0.08801, 0.8245, 0.08912, 0.8226, 0.09174, 0.827, 0.1054, 0.9078, 0.1059, 0.9053, 0.1074, 0.9065, 0.1066, 0.9109, 0.1059, 0.9053, 0.1063, 0.9027, 0.1082, 0.9021, 0.1074, 0.9065, 0.4623, 0.8014, 0.4593, 0.8013, 0.4584, 0.7971, 0.461, 0.7972, 0.4593, 0.8013, 0.4563, 0.8012, 0.4558, 0.797, 0.4584, 0.7971, 0.4184, 0.795, 0.4195, 0.8001, 0.3858, 0.8096, 0.384, 0.8043, 0.4195, 0.8001, 0.4207, 0.8052, 0.3876, 0.8149, 0.3858, 0.8096, 0.4599, 0.9716, 0.4599, 0.9717, 0.4598, 0.9714, 0.4599, 0.9713, 0.4599, 0.9717, 0.4598, 0.9717, 0.4598, 0.9714, 0.4598, 0.9714, 0.4739, 0.8282, 0.4691, 0.828, 0.466, 0.8221, 0.4733, 0.8233, 0.4691, 0.828, 0.4555, 0.8275, 0.4597, 0.8217, 0.466, 0.8221, 0.4733, 0.8233, 0.466, 0.8221, 0.4593, 0.8013, 0.4623, 0.8014, 0.466, 0.8221, 0.4597, 0.8217, 0.4563, 0.8012, 0.4593, 0.8013, 0.4599, 0.9717, 0.4599, 0.9717, 0.4599, 0.9717, 0.4599, 0.9716, 0.4599, 0.9717, 0.4599, 0.9717, 0.4598, 0.9717, 0.4599, 0.9717, 0.4736, 0.8339, 0.4659, 0.8335, 0.4691, 0.828, 0.4739, 0.8282, 0.4659, 0.8335, 0.4598, 0.8334, 0.4555, 0.8275, 0.4691, 0.828, 0.4599, 0.9713, 0.4598, 0.9714, 0.4598, 0.9713, 0.4599, 0.9713, 0.09784, 0.9515, 0.08139, 0.9609, 0.08116, 0.9553, 0.09279, 0.9491, 0.4591, 0.97, 0.4591, 0.97, 0.459, 0.9699, 0.4591, 0.9699, 0.4591, 0.97, 0.4591, 0.97, 0.459, 0.9699, 0.459, 0.9699, 0.4597, 0.9695, 0.4589, 0.9697, 0.4605, 0.9586, 0.4629, 0.9587, 0.4589, 0.9697, 0.4582, 0.9699, 0.4581, 0.9585, 0.4605, 0.9586, 0.4594, 0.9703, 0.4593, 0.9703, 0.4591, 0.97, 0.4591, 0.97, 0.4593, 0.9703, 0.4593, 0.9703, 0.4591, 0.97, 0.4591, 0.97, 0.4629, 0.9587, 0.4605, 0.9586, 0.4615, 0.947, 0.4651, 0.9471, 0.4605, 0.9586, 0.4581, 0.9585, 0.4579, 0.9468, 0.4615, 0.947, 0.4651, 0.9471, 0.4615, 0.947, 0.4639, 0.915, 0.4695, 0.9152, 0.4615, 0.947, 0.4579, 0.9468, 0.4584, 0.9148, 0.4639, 0.915, 0.4599, 0.9712, 0.4598, 0.9712, 0.4593, 0.9703, 0.4594, 0.9703, 0.4598, 0.9712, 0.4597, 0.9713, 0.4593, 0.9703, 0.4593, 0.9703, 0.4591, 0.9699, 0.459, 0.9699, 0.4589, 0.9698, 0.459, 0.9697, 0.459, 0.9699, 0.459, 0.9699, 0.4589, 0.9698, 0.4589, 0.9698, 0.3111, 0.8388, 0.3046, 0.8386, 0.304, 0.7975, 0.3101, 0.7971, 0.4584, 0.7971, 0.4558, 0.797, 0.4557, 0.7807, 0.4581, 0.7805, 0.4597, 0.9696, 0.4589, 0.9698, 0.4589, 0.9697, 0.4597, 0.9695, 0.4589, 0.9698, 0.4589, 0.9698, 0.4589, 0.9698, 0.4589, 0.9697, 0.08139, 0.9609, 0.06504, 0.9501, 0.06996, 0.9472, 0.08116, 0.9553, 0.4599, 0.9713, 0.4598, 0.9713, 0.4598, 0.9712, 0.4599, 0.9712, 0.4639, 0.915, 0.4584, 0.9148, 0.4598, 0.8334, 0.4659, 0.8335, 0.4695, 0.9152, 0.4639, 0.915, 0.4659, 0.8335, 0.4736, 0.8339, 0.4584, 0.9148, 0.4528, 0.9146, 0.453, 0.8332, 0.4598, 0.8334, 0.4671, 0.9676, 0.4781, 0.9648, 0.4782, 0.9654, 0.4673, 0.9682, 0.4597, 0.9714, 0.4597, 0.9714, 0.4596, 0.9713, 0.4597, 0.9713, 0.4588, 0.9698, 0.4588, 0.9698, 0.4588, 0.9698, 0.4588, 0.9698, 0.09321, 0.9373, 0.09279, 0.9491, 0.08116, 0.9553, 0.08173, 0.9314, 0.08173, 0.9314, 0.08116, 0.9553, 0.06996, 0.9472, 0.07037, 0.9359, 0.06504, 0.9501, 0.06529, 0.9331, 0.07037, 0.9359, 0.06996, 0.9472, 0.06529, 0.9331, 0.08149, 0.9258, 0.08173, 0.9314, 0.07037, 0.9359, 0.09784, 0.9339, 0.09784, 0.9515, 0.09279, 0.9491, 0.09321, 0.9373, 0.08149, 0.9258, 0.09784, 0.9339, 0.09321, 0.9373, 0.08173, 0.9314, 0.04548, 0.8212, 0.04548, 0.8365, 0.03703, 0.8365, 0.03703, 0.8212, 0.2036, 0.9296, 0.203, 0.9155, 0.2128, 0.9077, 0.2135, 0.923, 0.03703, 0.8365, 0.04548, 0.8365, 0.04548, 0.8547, 0.03703, 0.8547, 0.209, 0.8197, 0.2023, 0.8096, 0.208, 0.7945, 0.2156, 0.8062, 0.1574, 0.9794, 0.1574, 0.9844, 0.1487, 0.9844, 0.1487, 0.9794, 0.1881, 0.7745, 0.183, 0.7591, 0.1963, 0.7622, 0.2016, 0.7789, 0.2039, 0.8824, 0.2063, 0.872, 0.2158, 0.8811, 0.2132, 0.8931, 0.1054, 0.9844, 0.1054, 0.9794, 0.115, 0.9794, 0.115, 0.9844, 0.03703, 0.8722, 0.04548, 0.8722, 0.04548, 0.8965, 0.03703, 0.8965, 0.04548, 0.8547, 0.04548, 0.8722, 0.03703, 0.8722, 0.03703, 0.8547, 0.03703, 0.7984, 0.04548, 0.7984, 0.04548, 0.8098, 0.03703, 0.8098, 0.1825, 0.9296, 0.1847, 0.9161, 0.1938, 0.9158, 0.193, 0.9296, 0.1681, 0.7812, 0.1603, 0.7676, 0.1717, 0.7633, 0.1781, 0.7779, 0.1717, 0.7633, 0.1603, 0.7676, 0.1603, 0.7676, 0.1717, 0.7633, 0.1729, 0.9794, 0.1729, 0.9844, 0.1652, 0.9844, 0.1652, 0.9794, 0.1729, 0.9794, 0.1729, 0.9844, 0.1729, 0.9844, 0.1729, 0.9794, 0.1825, 0.9296, 0.193, 0.9296, 0.193, 0.9296, 0.1825, 0.9296, 0.1652, 0.9844, 0.1652, 0.9794, 0.1652, 0.9794, 0.1652, 0.9844])
me_cube_001.materials.append(mat_x)
me_cube_001.materials.append(mat_001)
me_cube_001.use_remesh_fix_poles = True
me_cube_001.use_remesh_preserve_attributes = False
me_cube_001.update()
me_cube_001.normals_split_custom_set([tuple(v) for v in zip(*[iter([0.0, 0.0, 1.0, 0.0, 0.0, 1.0, 0.0, 0.0, 1.0, 0.0, 0.0, 1.0, 0.0, 1.0, 3.11e-10, 0.0, 1.0, -3.36e-10, 0.0, 1.0, -6.486e-10, 0.0, 1.0, 6.86e-10, -0.952, 0.0, 0.3061, -0.952, 0.0, 0.3061, -0.952, 0.0, 0.3061, -0.952, 0.0, 0.3061, -0.3791, -0.922, -0.07812, -0.3788, -0.9222, -0.07804, -0.3788, -0.9222, -0.07804, -0.3821, -0.9208, -0.07873, 0.06167, -4.599e-08, -0.9981, 0.06167, -4.599e-08, -0.9981, 0.06167, -4.599e-08, -0.9981, 0.06167, -4.599e-08, -0.9981, -0.1044, -0.8132, 0.5725, -0.1044, -0.8132, 0.5725, -0.1044, -0.8132, 0.5725, -0.1044, -0.8132, 0.5725, -0.05588, -0.5575, 0.8283, -0.05588, -0.5575, 0.8283, -0.05588, -0.5575, 0.8283, -0.05588, -0.5575, 0.8283, -0.1002, 0.0, -0.995, -0.1002, 0.0, -0.995, -0.1002, 0.0, -0.995, -0.1002, 0.0, -0.995, 0.0, -1.0, -2.637e-08, 0.0, -1.0, 0.0, 0.0, -1.0, 0.0, 0.0, -1.0, -1.812e-08, 0.0, 1.0, 0.0, 0.0, 1.0, 0.0, 0.0, 1.0, -2.197e-10, 2.966e-10, 1.0, -3.484e-09, 0.0, 1.0, -7.218e-10, 0.0, 1.0, 0.0, 0.0, 1.0, 0.0, 0.0, 1.0, 0.0, -0.1498, 0.0, -0.9887, -0.1498, 0.0, -0.9887, -0.1498, 0.0, -0.9887, -0.1498, 0.0, -0.9887, -0.05723, -0.8038, 0.5922, -0.05723, -0.8038, 0.5922, -0.05723, -0.8038, 0.5922, -0.05723, -0.8038, 0.5922, 0.0, -1.0, -1.812e-08, 0.0, -1.0, 0.0, 0.0, -1.0, 0.0, 0.0, -1.0, 0.0, -0.2431, 0.0, -0.97, -0.2431, 0.0, -0.97, -0.2431, 0.0, -0.97, -0.2431, 0.0, -0.97, 0.0, 1.0, -1.26e-09, 0.0, 1.0, 0.0, 0.0, 1.0, 0.0, 0.0, 1.0, -7.218e-10, -0.08677, -0.8176, 0.5693, -0.08677, -0.8176, 0.5693, -0.08677, -0.8176, 0.5693, -0.08677, -0.8176, 0.5693, 0.0, -1.0, 0.0, 0.0, -1.0, 0.0, 0.0, -1.0, 0.0, 0.0, -1.0, 0.0, 0.0, -1.0, -6.438e-09, 0.0, -1.0, 9.853e-09, 0.0, -1.0, 1.157e-08, 0.0, -1.0, 1.07e-08, -0.07244, -9.985e-08, 0.9974, -0.07244, -9.985e-08, 0.9974, -0.07244, -9.985e-08, 0.9974, -0.07244, -9.985e-08, 0.9974, -0.01331, 1.291e-08, -0.9999, -0.01331, 1.629e-08, -0.9999, -0.01331, 1.629e-08, -0.9999, -0.01331, 1.291e-08, -0.9999, -4.127e-09, 1.0, -6.407e-09, 0.0, 1.0, -8.313e-11, 0.0, 1.0, 5.444e-10, -1.791e-09, 1.0, -8.014e-10, -0.07905, -9.199e-08, 0.9969, -0.07905, -9.199e-08, 0.9969, -0.07905, -9.199e-08, 0.9969, -0.07905, -9.199e-08, 0.9969, 0.0, -1.0, 6.771e-08, 0.0, -1.0, 5.495e-08, 0.0, -1.0, -1.995e-09, 0.0, -1.0, -5.871e-09, 0.4812, -8.865e-07, -0.8766, 0.4812, -8.865e-07, -0.8766, 0.4812, -8.865e-07, -0.8766, 0.4812, -8.865e-07, -0.8766, 0.0, 1.0, 2.008e-10, 0.0, 1.0, 4.355e-10, 0.0, 1.0, -8.331e-12, 0.0, 1.0, -3.4e-11, -1.791e-09, 1.0, -8.014e-10, 0.0, 1.0, 5.444e-10, 0.0, 1.0, 4.355e-10, 0.0, 1.0, 2.008e-10, 0.1721, -2.663e-07, -0.9851, 0.1721, -2.663e-07, -0.9851, 0.1721, -2.663e-07, -0.9851, 0.1721, -2.663e-07, -0.9851, -0.01352, -2.257e-08, 0.9999, -0.01352, -2.257e-08, 0.9999, -0.01352, -2.257e-08, 0.9999, -0.01352, -2.257e-08, 0.9999, 0.0, -1.0, -5.871e-09, 0.0, -1.0, -1.995e-09, 0.0, -1.0, 9.853e-09, 0.0, -1.0, -6.438e-09, 0.0, -1.0, 1.359e-07, 0.0, -1.0, 1.061e-07, 0.0, -1.0, 5.495e-08, 0.0, -1.0, 6.771e-08, -0.03269, -2.419e-08, 0.9995, -0.03269, -2.419e-08, 0.9995, -0.03269, -2.419e-08, 0.9995, -0.03269, -2.419e-08, 0.9995, 0.324, -5.238e-07, -0.9461, 0.324, -5.238e-07, -0.9461, 0.324, -5.238e-07, -0.9461, 0.324, -5.238e-07, -0.9461, 0.0, 1.0, -3.4e-11, 0.0, 1.0, -8.331e-12, 0.0, 1.0, -3.36e-10, 0.0, 1.0, 3.11e-10, -0.2306, 0.0, 0.973, -0.2306, 0.0, 0.973, -0.2306, 0.0, 0.973, -0.2306, 0.0, 0.973, -0.9711, 0.2137, -0.1061, -0.9711, 0.2137, -0.1061, -0.9711, 0.2137, -0.1061, -0.9711, 0.2137, -0.1061, -0.6559, -0.7515, -0.07163, -0.6559, -0.7515, -0.07163, -0.6559, -0.7515, -0.07163, -0.6559, -0.7515, -0.07163, -0.8635, 0.0, -0.5043, -0.8635, 0.0, -0.5043, -0.8635, 0.0, -0.5043, -0.8635, 0.0, -0.5043, 0.0, -1.0, 1.198e-08, 0.0, -1.0, -1.058e-08, 0.0, -1.0, -7.518e-09, 1.21e-09, -1.0, -1.445e-08, 0.0, 1.0, -1.999e-08, 0.0, 1.0, -5.631e-08, 0.0, 1.0, -2.578e-08, 0.0, 1.0, -2.335e-08, 0.0, -1.0, 3.97e-08, 0.0, -1.0, -2.661e-09, 0.0, -1.0, -1.058e-08, 0.0, -1.0, 1.198e-08, 0.1095, 0.0, -0.994, 0.1095, 0.0, -0.994, 0.1095, 0.0, -0.994, 0.1095, 0.0, -0.994, 0.05866, 0.0, -0.9983, 0.05866, 0.0, -0.9983, 0.06018, 0.0, -0.9982, 0.06018, 0.0, -0.9982, 0.05713, 0.0, -0.9984, 0.05713, 0.0, -0.9984, 0.05866, 0.0, -0.9983, 0.05866, 0.0, -0.9983, -0.6732, 0.0, 0.7395, -0.6732, 0.0, 0.7395, -0.6732, 0.0, 0.7395, -0.6732, 0.0, 0.7395, 0.0, 1.0, -2.335e-08, 0.0, 1.0, -2.578e-08, 1.973e-08, 1.0, 1.491e-08, 2.839e-09, 1.0, 3.192e-09, 0.6475, 0.0, 0.7621, 0.6475, 0.0, 0.7621, 0.6475, 0.0, 0.7621, 0.6475, 0.0, 0.7621, -0.9218, 0.0, 0.3877, -0.9218, 0.0, 0.3877, -0.9218, 0.0, 0.3877, -0.9218, 0.0, 0.3877, 2.839e-09, 1.0, 3.192e-09, 1.973e-08, 1.0, 1.491e-08, 7e-08, 1.0, -3.412e-10, 3.557e-08, 1.0, 1.292e-08, 1.21e-09, -1.0, -1.445e-08, 0.0, -1.0, -7.518e-09, 2.501e-08, -1.0, 3.159e-08, 1.719e-08, -1.0, -7.007e-09, 0.8607, 0.0, 0.5092, 0.8607, 0.0, 0.5092, 0.8607, 0.0, 0.5092, 0.8607, 0.0, 0.5092, -4.081e-08, 1.0, -5.409e-08, -9.536e-08, 1.0, -1.168e-07, -1.931e-08, 1.0, -1.038e-07, -1.188e-08, 1.0, 8.984e-09, -1.753e-08, -1.0, -4.538e-09, -5.506e-08, -1.0, 1.124e-08, 0.0, -1.0, 7.912e-09, 0.0, -1.0, -1.7e-08, 0.9217, 0.0, -0.3879, 0.9217, 0.0, -0.3879, 0.9217, 0.0, -0.3879, 0.9217, 0.0, -0.3879, -0.09321, 0.0, -0.9956, -0.09321, 0.0, -0.9956, -0.09321, 0.0, -0.9956, -0.09321, 0.0, -0.9956, 1.719e-08, -1.0, -7.007e-09, 2.501e-08, -1.0, 3.159e-08, -8.14e-09, -1.0, 5.808e-08, -3.816e-09, -1.0, 5.768e-08, 3.557e-08, 1.0, 1.292e-08, 7e-08, 1.0, -3.412e-10, 4.736e-08, 1.0, -1.086e-07, 4.623e-08, 1.0, -1.115e-07, -0.7131, 0.0, 0.701, -0.7131, 0.0, 0.701, -0.7131, 0.0, 0.701, -0.7131, 0.0, 0.701, 0.2819, 0.0, -0.9595, 0.2819, 0.0, -0.9595, 0.2819, 0.0, -0.9595, 0.2819, 0.0, -0.9595, -3.92e-08, -1.0, 7.209e-08, -4.212e-08, -1.0, 7.093e-08, -4.172e-08, -1.0, 5.271e-08, -5.15e-08, -1.0, 4.056e-08, 4.623e-08, 1.0, -1.115e-07, 4.736e-08, 1.0, -1.086e-07, -4.759e-08, 1.0, -1.768e-07, -7.039e-08, 1.0, -1.603e-07, -0.124, 0.0, 0.9923, -0.124, 0.0, 0.9923, -0.124, 0.0, 0.9923, -0.124, 0.0, 0.9923, 8.057e-08, 1.0, -3.724e-08, 7.26e-08, 1.0, -3.496e-08, 4.419e-09, 1.0, -8.336e-09, 9.233e-09, 1.0, -1.193e-08, 0.8155, 1.492e-06, -0.5787, 0.8155, 1.492e-06, -0.5787, 0.8155, 1.492e-06, -0.5787, 0.8155, 1.492e-06, -0.5787, 7.703e-06, -1.0, -1.221e-05, 7.551e-06, -1.0, -1.245e-05, -7.87e-06, -1.0, -1.484e-05, -4.885e-06, -1.0, -1.68e-05, 0.9561, 0.0, 0.293, 0.9561, 0.0, 0.293, 0.9561, 0.0, 0.293, 0.9561, 0.0, 0.293, -2.58e-08, 1.0, -5.251e-08, -1.552e-08, 1.0, -2.13e-08, 4.642e-08, 1.0, -6.496e-08, 5.298e-08, 1.0, -6.404e-08, 0.2835, 0.0, 0.959, 0.2835, 0.0, 0.959, 0.2835, 0.0, 0.959, 0.2835, 0.0, 0.959, 9.258e-06, -1.0, -2.592e-06, 3.221e-06, -1.0, -9.195e-07, 7.551e-06, -1.0, -1.245e-05, 7.703e-06, -1.0, -1.221e-05, -0.3123, 4.141e-07, 0.95, -0.3123, 4.141e-07, 0.95, -0.3123, 8.282e-07, 0.95, -0.3123, 8.282e-07, 0.95, -1.082e-05, -1.0, -7.446e-06, -3.564e-06, -1.0, -2.473e-06, 0.0, -1.0, -3.031e-08, 0.0, -1.0, -2.594e-08, -3.564e-06, -1.0, -2.473e-06, -1.753e-08, -1.0, -4.538e-09, 0.0, -1.0, -1.7e-08, 0.0, -1.0, -3.031e-08, -1.382e-08, 1.0, -5.101e-09, -1.9e-08, 1.0, 1.324e-08, -1.815e-08, 1.0, 3.247e-08, -3.418e-08, 1.0, -1.978e-08, -1.9e-08, 1.0, 1.324e-08, -4.081e-08, 1.0, -5.409e-08, -1.188e-08, 1.0, 8.984e-09, -1.815e-08, 1.0, 3.247e-08, 1.0, 0.0, 0.005734, 1.0, 0.0, 0.005734, 1.0, 0.0, 0.005734, 1.0, 0.0, 0.005734, 0.9543, 0.0, 0.2989, 0.9543, 0.0, 0.2989, 0.9543, 0.0, 0.2989, 0.9543, 0.0, 0.2989, -8.268e-08, -1.0, 2.669e-08, -1.296e-08, -1.0, -8.281e-09, 3.221e-06, -1.0, -9.195e-07, 9.258e-06, -1.0, -2.592e-06, -1.296e-08, -1.0, -8.281e-09, 1.21e-09, -1.0, -1.445e-08, 1.719e-08, -1.0, -7.007e-09, 3.221e-06, -1.0, -9.195e-07, -8.771e-09, 1.0, 3.553e-09, -7.054e-09, 1.0, -1.309e-08, -1.552e-08, 1.0, -2.13e-08, -2.58e-08, 1.0, -5.251e-08, -7.054e-09, 1.0, -1.309e-08, 2.839e-09, 1.0, 3.192e-09, 3.557e-08, 1.0, 1.292e-08, -1.552e-08, 1.0, -2.13e-08, 0.0, 1.0, 1.571e-08, 0.0, 1.0, 5.546e-09, -7.054e-09, 1.0, -1.309e-08, -8.771e-09, 1.0, 3.553e-09, 0.0, 1.0, 5.546e-09, 0.0, 1.0, -2.335e-08, 2.839e-09, 1.0, 3.192e-09, -7.054e-09, 1.0, -1.309e-08, 0.0, -1.0, 5.119e-09, 0.0, -1.0, 4.658e-08, 0.0, -1.0, 2.54e-08, 0.0, -1.0, 2.463e-08, 0.0, -1.0, 4.658e-08, 0.0, -1.0, 3.97e-08, 0.0, -1.0, 1.198e-08, 0.0, -1.0, 2.54e-08, 0.0, 1.0, 5.321e-09, 0.0, 1.0, 9.043e-09, 0.0, 1.0, 5.546e-09, 0.0, 1.0, 1.571e-08, 0.0, 1.0, 9.043e-09, 0.0, 1.0, -1.999e-08, 0.0, 1.0, -2.335e-08, 0.0, 1.0, 5.546e-09, 0.0, -1.0, 2.463e-08, 0.0, -1.0, 2.54e-08, -1.296e-08, -1.0, -8.281e-09, -8.268e-08, -1.0, 2.669e-08, 0.0, -1.0, 2.54e-08, 0.0, -1.0, 1.198e-08, 1.21e-09, -1.0, -1.445e-08, -1.296e-08, -1.0, -8.281e-09, -0.6559, -0.7515, -0.07163, -0.6559, -0.7515, -0.07163, -0.6559, -0.7515, -0.07163, -0.6559, -0.7515, -0.07163, -0.6559, -0.7515, -0.07163, -0.6559, -0.7515, -0.07163, -0.6559, -0.7515, -0.07163, -0.6559, -0.7515, -0.07163, -0.9711, 0.2137, -0.1061, -0.9711, 0.2137, -0.1061, -0.9711, 0.2137, -0.1061, -0.9711, 0.2137, -0.1061, -0.9711, 0.2137, -0.1061, -0.9711, 0.2137, -0.1061, -0.9711, 0.2137, -0.1061, -0.9711, 0.2137, -0.1061, 0.0, 1.0, -4.847e-11, 0.0, 1.0, -5.557e-11, 0.0, 1.0, 2.601e-10, 0.0, 1.0, -3.163e-10, 0.0, 1.0, -5.557e-11, 0.0, 1.0, -3.4e-11, 0.0, 1.0, 3.11e-10, 0.0, 1.0, 2.601e-10, 0.0, -1.0, 0.0, 0.0, -1.0, 7.869e-08, 0.0, -1.0, 3.945e-08, 0.0, -1.0, 0.0, 0.0, -1.0, 7.869e-08, 0.0, -1.0, 1.359e-07, 0.0, -1.0, 6.771e-08, 0.0, -1.0, 3.945e-08, 0.0, -1.0, -1.292e-08, 0.0, -1.0, -1.061e-08, 0.0, -1.0, -2.553e-08, 0.0, -1.0, -3.457e-08, 0.0, -1.0, -1.061e-08, 0.0, -1.0, -5.871e-09, 0.0, -1.0, -6.438e-09, 0.0, -1.0, -2.553e-08, -5.417e-09, 1.0, 6.501e-09, -5.521e-09, 1.0, 2.6e-09, 0.0, 1.0, 2.646e-11, 0.0, 1.0, -2.893e-10, -5.521e-09, 1.0, 2.6e-09, -1.791e-09, 1.0, -8.014e-10, 0.0, 1.0, 2.008e-10, 0.0, 1.0, 2.646e-11, 0.0, 1.0, -2.893e-10, 0.0, 1.0, 2.646e-11, 0.0, 1.0, -5.557e-11, 0.0, 1.0, -4.847e-11, 0.0, 1.0, 2.646e-11, 0.0, 1.0, 2.008e-10, 0.0, 1.0, -3.4e-11, 0.0, 1.0, -5.557e-11, 0.0, -1.0, 0.0, 0.0, -1.0, 3.945e-08, 0.0, -1.0, -1.061e-08, 0.0, -1.0, -1.292e-08, 0.0, -1.0, 3.945e-08, 0.0, -1.0, 6.771e-08, 0.0, -1.0, -5.871e-09, 0.0, -1.0, -1.061e-08, -4.667e-09, 1.0, 1.202e-08, -5.387e-09, 1.0, -1.124e-09, -5.521e-09, 1.0, 2.6e-09, -5.417e-09, 1.0, 6.501e-09, -5.387e-09, 1.0, -1.124e-09, -4.127e-09, 1.0, -6.407e-09, -1.791e-09, 1.0, -8.014e-10, -5.521e-09, 1.0, 2.6e-09, 0.0, -1.0, -3.457e-08, 0.0, -1.0, -2.553e-08, 0.0, -1.0, -8.845e-09, 0.0, -1.0, -6.67e-09, 0.5545, 0.0, 0.8322, 0.5545, 0.0, 0.8322, 0.5545, 0.0, 0.8322, 0.5545, 0.0, 0.8322, 0.0, -1.0, 0.0, 0.0, -1.0, 0.0, 0.0, -1.0, 0.0, 0.0, -1.0, 0.0, 0.0, -1.0, 0.0, 0.0, -1.0, 0.0, 0.0, -1.0, 0.0, 0.0, -1.0, 0.0, 0.0, 1.0, 0.0, 0.0, 1.0, -1.846e-09, 0.0, 1.0, -6.952e-10, 0.0, 1.0, 0.0, 0.0, 1.0, -1.846e-09, 0.0, 1.0, -1.26e-09, 0.0, 1.0, -7.218e-10, 0.0, 1.0, -6.952e-10, 0.0, -1.0, -3.064e-08, 0.0, -1.0, -3.214e-08, 0.0, -1.0, 0.0, 0.0, -1.0, 0.0, 0.0, -1.0, -3.214e-08, 0.0, -1.0, -1.812e-08, 0.0, -1.0, 0.0, 0.0, -1.0, 0.0, 0.0, 1.0, 0.0, 0.0, 1.0, -6.952e-10, 0.0, 1.0, 0.0, 0.0, 1.0, 0.0, 0.0, 1.0, -6.952e-10, 0.0, 1.0, -7.218e-10, 0.0, 1.0, 0.0, 0.0, 1.0, 0.0, 0.0, 1.0, 0.0, 0.0, 1.0, 0.0, 5.302e-10, 1.0, -4.56e-10, 4.929e-10, 1.0, 5.869e-09, 0.0, 1.0, 0.0, 0.0, 1.0, 0.0, 2.966e-10, 1.0, -3.484e-09, 5.302e-10, 1.0, -4.56e-10, 0.0, -1.0, -1.721e-08, 0.0, -1.0, -4.099e-08, 0.0, -1.0, -3.214e-08, 0.0, -1.0, -3.064e-08, 0.0, -1.0, -4.099e-08, 0.0, -1.0, -2.637e-08, 0.0, -1.0, -1.812e-08, 0.0, -1.0, -3.214e-08, -0.3867, -0.9187, -0.07969, -0.383, -0.9204, -0.07892, -0.3862, -0.919, -0.07957, -0.3867, -0.9187, -0.07969, -0.383, -0.9204, -0.07892, -0.3791, -0.922, -0.07812, -0.3821, -0.9208, -0.07873, -0.3862, -0.919, -0.07957, 0.0, 1.0, -3.163e-10, 0.0, 1.0, 2.601e-10, 0.0, 1.0, 6.176e-10, 0.0, 1.0, -5.879e-10, 0.0, 1.0, 2.601e-10, 0.0, 1.0, 3.11e-10, 0.0, 1.0, 6.86e-10, 0.0, 1.0, 6.176e-10, 0.0, 0.0, 1.0, 0.0, 0.0, 1.0, 0.0, 0.0, 1.0, 0.0, 0.0, 1.0, 0.0, 0.0, 1.0, 0.0, 0.0, 1.0, 0.0, 0.0, 1.0, 0.0, 0.0, 1.0, -0.6406, 0.0, 0.7679, -0.6406, 0.0, 0.7679, -0.6406, 0.0, 0.7679, -0.6406, 0.0, 0.7679, 0.0, -1.0, -6.67e-09, 0.0, -1.0, -8.845e-09, 0.0, -1.0, -4.099e-08, 0.0, -1.0, -1.721e-08, 5.302e-10, 1.0, -4.56e-10, 2.966e-10, 1.0, -3.484e-09, -4.127e-09, 1.0, -6.407e-09, -5.387e-09, 1.0, -1.124e-09, 4.929e-10, 1.0, 5.869e-09, 5.302e-10, 1.0, -4.56e-10, -5.387e-09, 1.0, -1.124e-09, -4.667e-09, 1.0, 1.202e-08, 2.966e-10, 1.0, -3.484e-09, 0.0, 1.0, -2.197e-10, 0.0, 1.0, -8.313e-11, -4.127e-09, 1.0, -6.407e-09, -0.01331, 9.518e-09, -0.9999, -0.01331, 1.291e-08, -0.9999, -0.01331, 1.291e-08, -0.9999, -0.01331, 9.518e-09, -0.9999, 0.0, -1.0, 1.07e-08, 0.0, -1.0, 1.157e-08, 0.0, -1.0, 0.0, 0.0, -1.0, -2.637e-08, -0.06725, -0.04158, 0.9969, -0.06725, -0.04158, 0.9969, -0.06725, -0.04158, 0.9969, -0.06725, -0.04158, 0.9969, 0.0, -1.0, -3.74e-08, 0.0, -1.0, -3.74e-08, 0.0, -1.0, -9.385e-09, 0.0, -1.0, -6.999e-09, 0.0, -1.0, -6.999e-09, 0.0, -1.0, -9.385e-09, 0.0, -1.0, 2.207e-08, 0.0, -1.0, 2.207e-08, -0.9999, 0.0, -0.01637, -0.9999, 0.0, -0.01637, -0.9999, 0.0, -0.01637, -0.9999, 0.0, -0.01637, -0.4506, 0.0, -0.8927, -0.4506, 0.0, -0.8927, -0.4506, 0.0, -0.8927, -0.4506, 0.0, -0.8927, 0.9999, 0.0, -0.01524, 0.9999, 0.0, -0.01524, 0.9999, 0.0, -0.01524, 0.9999, 0.0, -0.01524, 0.4933, 0.0, -0.8699, 0.4933, 0.0, -0.8699, 0.4933, 0.0, -0.8699, 0.4933, 0.0, -0.8699, -0.8177, 8.241e-07, 0.5756, -0.8177, 8.241e-07, 0.5756, -0.8177, 8.241e-07, 0.5756, -0.8177, 8.241e-07, 0.5756, 9.233e-09, 1.0, -1.193e-08, 4.419e-09, 1.0, -8.336e-09, -1.9e-08, 1.0, 1.324e-08, -1.382e-08, 1.0, -5.101e-09, -0.967, 0.0, -0.2549, -0.967, 0.0, -0.2549, -0.967, 0.0, -0.2549, -0.967, 0.0, -0.2549, -4.885e-06, -1.0, -1.68e-05, -7.87e-06, -1.0, -1.484e-05, -3.564e-06, -1.0, -2.473e-06, -1.082e-05, -1.0, -7.446e-06, 0.7671, 0.0, -0.6416, 0.7671, 0.0, -0.6416, 0.7671, 0.0, -0.6416, 0.7671, 0.0, -0.6416, -5.15e-08, -1.0, 4.056e-08, -4.172e-08, -1.0, 5.271e-08, -5.506e-08, -1.0, 1.124e-08, -1.753e-08, -1.0, -4.538e-09, -7.039e-08, 1.0, -1.603e-07, -4.759e-08, 1.0, -1.768e-07, -9.536e-08, 1.0, -1.168e-07, -4.081e-08, 1.0, -5.409e-08, 0.4563, 0.0, 0.8898, 0.4563, 0.0, 0.8898, 0.4563, 0.0, 0.8898, 0.4563, 0.0, 0.8898, 0.05499, -8.26e-06, -0.9985, 0.05499, -8.26e-06, -0.9985, 0.05499, -8.26e-06, -0.9985, 0.05499, -8.26e-06, -0.9985, -0.5396, 0.0, -0.8419, -0.5396, 0.0, -0.8419, -0.5396, 0.0, -0.8419, -0.5396, 0.0, -0.8419, -0.3123, 0.0, 0.95, -0.3123, 0.0, 0.95, -0.3123, 4.141e-07, 0.95, -0.3123, 4.141e-07, 0.95, 5.298e-08, 1.0, -6.404e-08, 4.642e-08, 1.0, -6.496e-08, 7.26e-08, 1.0, -3.496e-08, 8.057e-08, 1.0, -3.724e-08, -3.816e-09, -1.0, 5.768e-08, -8.14e-09, -1.0, 5.808e-08, -4.212e-08, -1.0, 7.093e-08, -3.92e-08, -1.0, 7.209e-08, 0.05129, -0.9483, -0.3132, 0.05129, -0.9483, -0.3132, 0.05129, -0.9483, -0.3132, 0.05129, -0.9483, -0.3132, -0.008568, 0.0, -1.0, -0.008568, 0.0, -1.0, -0.008568, 0.0, -1.0, -0.008568, 0.0, -1.0, -0.962, 0.0, -0.2729, -0.962, 0.0, -0.2729, -0.962, 0.0, -0.2729, -0.962, 0.0, -0.2729, 0.05129, 0.9483, -0.3132, 0.05129, 0.9483, -0.3132, 0.05129, 0.9483, -0.3132, 0.05129, 0.9483, -0.3132, 0.9824, 0.0, -0.1869, 0.9824, 0.0, -0.1869, 0.9824, 0.0, -0.1869, 0.9824, 0.0, -0.1869])] * 3)])

# ---- objects
ob_scissor_black_b = bpy.data.objects.new('Scissor black B', me_cube_000)
ob_scissor_black_a = bpy.data.objects.new('Scissor black A', me_cube_001)

# ---- transforms, parenting, visibility, modifiers, constraints
ob_scissor_black_b.location = (0.0, 0.0, 0.0)
ob_scissor_black_b.rotation_euler = (-1.629e-07, 0.0, 0.0)
ob_scissor_black_b.color = (0.8, 0.8, 0.8, 1.0)
ob_scissor_black_a.location = (0.0, 0.0, 0.0)
ob_scissor_black_a.color = (0.8, 0.8, 0.8, 1.0)

# ---- collection membership
col_collection.objects.link(ob_scissor_black_b)
col_collection.objects.link(ob_scissor_black_a)

# ---- scene / render settings (as saved in the file)
scene.frame_start = 1; scene.frame_end = 250; scene.frame_set(1)
scene.render.engine = 'BLENDER_EEVEE_NEXT'
scene.cycles.use_denoising = False
scene.cycles.samples = 128
scene.cycles.sampling_pattern = 'TABULATED_SOBOL'
scene.cycles.use_adaptive_sampling = False
scene.cycles.use_light_tree = False
scene.view_settings.view_transform = 'Filmic'
bpy.context.view_layer.update()

# ---- added for rendering (the .blend has no active camera and no usable light): camera, sun
cam_auto = bpy.data.cameras.new('AutoCamera')
cam_auto.lens = 50.0
cam_auto.sensor_width = 36.0
cam_auto.clip_end = 1000.0
ob_auto_camera = bpy.data.objects.new('AutoCamera', cam_auto)
scene.collection.objects.link(ob_auto_camera)
ob_auto_camera.location = (0.315093, -0.37047, 0.24698)
ob_auto_camera.rotation_euler = (1.09748, -7.21219e-08, 0.694738)
scene.camera = ob_auto_camera
light_auto_sun = bpy.data.lights.new('AutoSun', 'SUN')
light_auto_sun.energy = 3.0
light_auto_sun.angle = 0.0523599
ob_auto_sun = bpy.data.objects.new('AutoSun', light_auto_sun)
scene.collection.objects.link(ob_auto_sun)
ob_auto_sun.rotation_euler = (0.872665, 0.174533, 0.523599)
bpy.context.view_layer.update()
